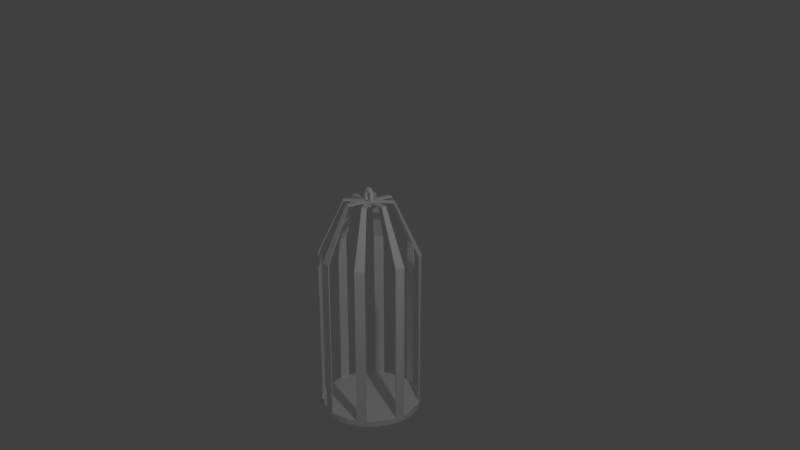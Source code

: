 # Source: bird_cage.blend  (saved by Blender 2.79.0; exported with 4.5.12 LTS)
import bpy
from mathutils import Matrix  # noqa: F401  (used for matrix-valued properties, if any)

bpy.ops.wm.read_factory_settings(use_empty=True)
scene = bpy.context.scene
scene.name = 'Scene'

# ---- collections
col_collection_1 = bpy.data.collections.new('Collection 1'); scene.collection.children.link(col_collection_1)

# ---- materials (node trees are filled in below, after node groups)
mat_material = bpy.data.materials.new('Material')
mat_material.alpha_threshold = 0.0
mat_material.use_transparent_shadow = False
mat_material.diffuse_color = (1.0, 1.0, 1.0, 1.0)
mat_material.roughness = 0.5
mat_material.specular_intensity = 0.0
mat_material.line_color = (0.0, 0.0, 0.0, 1.0)

# ---- material node trees

# ---- world
world_world = bpy.data.worlds.new('World'); scene.world = world_world
world_world.color = (0.05088, 0.05088, 0.05088)
world_world.use_sun_shadow = False
world_world.sun_shadow_jitter_overblur = 0.0
world_world.cycles.sampling_method = 'MANUAL'

# ---- cameras
cam_camera = bpy.data.cameras.new('Camera')
cam_camera.clip_end = 100.0
cam_camera.lens = 35.0
cam_camera.sensor_width = 32.0
cam_camera.sensor_height = 18.0
cam_camera.ortho_scale = 7.314
cam_camera.dof.focus_distance = 0.0
cam_camera.dof.aperture_fstop = 128.0

# ---- lights
light_lamp = bpy.data.lights.new('Lamp', 'POINT')
light_lamp.transmission_factor = 0.0
light_lamp.cutoff_distance = 30.0
light_lamp.energy = 100.0
light_lamp.shadow_buffer_clip_start = 1.001
light_lamp.shadow_soft_size = 0.1
light_lamp.shadow_maximum_resolution = 0.006
light_lamp.use_absolute_resolution = True

# ---- meshes
me_cylinder = bpy.data.meshes.new('Cylinder')
me_cylinder.from_pydata([(0.0, 1.0, -1.0), (0.0, 1.0, 1.0), (0.1951, 0.9808, -1.0), (0.1951, 0.9808, 1.0), (0.3827, 0.9239, -1.0), (0.3827, 0.9239, 1.0), (0.5556, 0.8315, -1.0), (0.5556, 0.8315, 1.0), (0.7071, 0.7071, -1.0), (0.7071, 0.7071, 1.0), (0.8315, 0.5556, -1.0), (0.8315, 0.5556, 1.0), (0.9239, 0.3827, -1.0), (0.9239, 0.3827, 1.0), (0.9808, 0.1951, -1.0), (0.9808, 0.1951, 1.0), (1.0, 7.55e-08, -1.0), (1.0, 7.55e-08, 1.0), (0.9808, -0.1951, -1.0), (0.9808, -0.1951, 1.0), (0.9239, -0.3827, -1.0), (0.9239, -0.3827, 1.0), (0.8315, -0.5556, -1.0), (0.8315, -0.5556, 1.0), (0.7071, -0.7071, -1.0), (0.7071, -0.7071, 1.0), (0.5556, -0.8315, -1.0), (0.5556, -0.8315, 1.0), (0.3827, -0.9239, -1.0), (0.3827, -0.9239, 1.0), (0.1951, -0.9808, -1.0), (0.1951, -0.9808, 1.0), (-3.258e-07, -1.0, -1.0), (-3.258e-07, -1.0, 1.0), (-0.1951, -0.9808, -1.0), (-0.1951, -0.9808, 1.0), (-0.3827, -0.9239, -1.0), (-0.3827, -0.9239, 1.0), (-0.5556, -0.8315, -1.0), (-0.5556, -0.8315, 1.0), (-0.7071, -0.7071, -1.0), (-0.7071, -0.7071, 1.0), (-0.8315, -0.5556, -1.0), (-0.8315, -0.5556, 1.0), (-0.9239, -0.3827, -1.0), (-0.9239, -0.3827, 1.0), (-0.9808, -0.1951, -1.0), (-0.9808, -0.1951, 1.0), (-1.0, 9.656e-07, -1.0), (-1.0, 9.656e-07, 1.0), (-0.9808, 0.1951, -1.0), (-0.9808, 0.1951, 1.0), (-0.9239, 0.3827, -1.0), (-0.9239, 0.3827, 1.0), (-0.8315, 0.5556, -1.0), (-0.8315, 0.5556, 1.0), (-0.7071, 0.7071, -1.0), (-0.7071, 0.7071, 1.0), (-0.5556, 0.8315, -1.0), (-0.5556, 0.8315, 1.0), (-0.3827, 0.9239, -1.0), (-0.3827, 0.9239, 1.0), (-0.1951, 0.9808, -1.0), (-0.1951, 0.9808, 1.0), (0.0, 1.0, -1.0), (0.1951, 0.9808, -1.0), (0.1951, 0.9808, 1.0), (0.0, 1.0, 1.0), (0.3827, 0.9239, -1.0), (0.3827, 0.9239, 1.0), (0.5556, 0.8315, -1.0), (0.5556, 0.8315, 1.0), (0.7071, 0.7071, -1.0), (0.7071, 0.7071, 1.0), (0.8315, 0.5556, -1.0), (0.8315, 0.5556, 1.0), (0.9239, 0.3827, -1.0), (0.9239, 0.3827, 1.0), (0.9808, 0.1951, -1.0), (0.9808, 0.1951, 1.0), (1.0, 7.55e-08, -1.0), (1.0, 7.55e-08, 1.0), (0.9808, -0.1951, -1.0), (0.9808, -0.1951, 1.0), (0.9239, -0.3827, -1.0), (0.9239, -0.3827, 1.0), (0.8315, -0.5556, -1.0), (0.8315, -0.5556, 1.0), (0.7071, -0.7071, -1.0), (0.7071, -0.7071, 1.0), (0.5556, -0.8315, -1.0), (0.5556, -0.8315, 1.0), (0.3827, -0.9239, -1.0), (0.3827, -0.9239, 1.0), (0.1951, -0.9808, -1.0), (0.1951, -0.9808, 1.0), (-3.258e-07, -1.0, -1.0), (-3.258e-07, -1.0, 1.0), (-0.1951, -0.9808, -1.0), (-0.1951, -0.9808, 1.0), (-0.3827, -0.9239, -1.0), (-0.3827, -0.9239, 1.0), (-0.5556, -0.8315, -1.0), (-0.5556, -0.8315, 1.0), (-0.7071, -0.7071, -1.0), (-0.7071, -0.7071, 1.0), (-0.8315, -0.5556, -1.0), (-0.8315, -0.5556, 1.0), (-0.9239, -0.3827, -1.0), (-0.9239, -0.3827, 1.0), (-0.9808, -0.1951, -1.0), (-0.9808, -0.1951, 1.0), (-1.0, 9.656e-07, -1.0), (-1.0, 9.656e-07, 1.0), (-0.9808, 0.1951, -1.0), (-0.9808, 0.1951, 1.0), (-0.9239, 0.3827, -1.0), (-0.9239, 0.3827, 1.0), (-0.8315, 0.5556, -1.0), (-0.8315, 0.5556, 1.0), (-0.7071, 0.7071, -1.0), (-0.7071, 0.7071, 1.0), (-0.5556, 0.8315, -1.0), (-0.5556, 0.8315, 1.0), (-0.3827, 0.9239, -1.0), (-0.3827, 0.9239, 1.0), (-0.1951, 0.9808, -1.0), (-0.1951, 0.9808, 1.0), (-1.106e-09, 1.021, -1.021), (0.1991, 1.001, -1.021), (0.1991, 1.001, 1.021), (-1.106e-09, 1.021, 1.021), (0.3906, 0.943, -1.021), (0.3906, 0.943, 1.021), (0.567, 0.8486, -1.021), (0.567, 0.8486, 1.021), (0.7217, 0.7217, -1.021), (0.7217, 0.7217, 1.021), (0.8486, 0.567, -1.021), (0.8486, 0.567, 1.021), (0.943, 0.3906, -1.021), (0.943, 0.3906, 1.021), (1.001, 0.1991, -1.021), (1.001, 0.1991, 1.021), (1.021, 7.048e-08, -1.021), (1.021, 7.048e-08, 1.021), (1.001, -0.1991, -1.021), (1.001, -0.1991, 1.021), (0.943, -0.3906, -1.021), (0.943, -0.3906, 1.021), (0.8486, -0.567, -1.021), (0.8486, -0.567, 1.021), (0.7217, -0.7217, -1.021), (0.7217, -0.7217, 1.021), (0.567, -0.8486, -1.021), (0.567, -0.8486, 1.021), (0.3906, -0.943, -1.021), (0.3906, -0.943, 1.021), (0.1991, -1.001, -1.021), (0.1991, -1.001, 1.021), (-3.337e-07, -1.021, -1.021), (-3.337e-07, -1.021, 1.021), (-0.1991, -1.001, -1.021), (-0.1991, -1.001, 1.021), (-0.3906, -0.943, -1.021), (-0.3906, -0.943, 1.021), (-0.567, -0.8486, -1.021), (-0.567, -0.8486, 1.021), (-0.7217, -0.7217, -1.021), (-0.7217, -0.7217, 1.021), (-0.8486, -0.567, -1.021), (-0.8486, -0.567, 1.021), (-0.943, -0.3906, -1.021), (-0.943, -0.3906, 1.021), (-1.001, -0.1991, -1.021), (-1.001, -0.1991, 1.021), (-1.021, 9.79e-07, -1.021), (-1.021, 9.79e-07, 1.021), (-1.001, 0.1991, -1.021), (-1.001, 0.1991, 1.021), (-0.943, 0.3906, -1.021), (-0.943, 0.3906, 1.021), (-0.8486, 0.567, -1.021), (-0.8486, 0.567, 1.021), (-0.7217, 0.7217, -1.021), (-0.7217, 0.7217, 1.021), (-0.567, 0.8486, -1.021), (-0.567, 0.8486, 1.021), (-0.3906, 0.943, -1.021), (-0.3906, 0.943, 1.021), (-0.1991, 1.001, -1.021), (-0.1991, 1.001, 1.021), (0.0, 1.0, -1.0), (0.1951, 0.9808, -1.0), (-0.7217, 0.7217, -1.021), (-0.7071, 0.7071, -1.0), (-0.567, -0.8486, -1.021), (-0.5556, -0.8315, -1.0), (0.3827, 0.9239, -1.0), (0.5556, 0.8315, -1.0), (0.943, -0.3906, -1.021), (0.9239, -0.3827, -1.0), (0.7071, 0.7071, -1.0), (0.8315, 0.5556, -1.0), (0.9239, 0.3827, -1.0), (0.9808, 0.1951, -1.0), (-0.8486, 0.567, -1.021), (-0.8315, 0.5556, -1.0), (1.0, 7.55e-08, -1.0), (0.9808, -0.1951, -1.0), (0.1991, 1.001, -1.021), (-1.106e-09, 1.021, -1.021), (0.8315, -0.5556, -1.0), (-0.3906, -0.943, -1.021), (-0.3827, -0.9239, -1.0), (0.7071, -0.7071, -1.0), (0.5556, -0.8315, -1.0), (1.001, -0.1991, -1.021), (0.3827, -0.9239, -1.0), (0.1951, -0.9808, -1.0), (-0.943, 0.3906, -1.021), (-0.9239, 0.3827, -1.0), (-3.258e-07, -1.0, -1.0), (-0.1951, -0.9808, -1.0), (-0.1991, -1.001, -1.021), (1.021, 7.048e-08, -1.021), (-0.7071, -0.7071, -1.0), (-0.8315, -0.5556, -1.0), (-0.9239, -0.3827, -1.0), (-0.9808, -0.1951, -1.0), (-1.001, 0.1991, -1.021), (-0.9808, 0.1951, -1.0), (-1.0, 9.656e-07, -1.0), (-1.021, 9.79e-07, -1.021), (-3.337e-07, -1.021, -1.021), (-0.5556, 0.8315, -1.0), (0.1991, -1.001, -1.021), (1.001, 0.1991, -1.021), (-0.3827, 0.9239, -1.0), (-0.1951, 0.9808, -1.0), (0.943, 0.3906, -1.021), (0.3906, 0.943, -1.021), (0.567, 0.8486, -1.021), (0.7217, 0.7217, -1.021), (0.8486, 0.567, -1.021), (0.8486, -0.567, -1.021), (0.7217, -0.7217, -1.021), (0.567, -0.8486, -1.021), (0.3906, -0.943, -1.021), (-0.7217, -0.7217, -1.021), (-0.8486, -0.567, -1.021), (-0.943, -0.3906, -1.021), (-1.001, -0.1991, -1.021), (-0.567, 0.8486, -1.021), (-0.3906, 0.943, -1.021), (-0.1991, 1.001, -1.021), (-0.567, -0.8486, -1.021), (-0.5556, -0.8315, -1.0), (0.3827, 0.9239, -1.0), (0.5556, 0.8315, -1.0), (0.943, -0.3906, -1.021), (0.9239, -0.3827, -1.0), (0.9239, 0.3827, -1.0), (0.9808, 0.1951, -1.0), (-0.8486, 0.567, -1.021), (-0.8315, 0.5556, -1.0), (0.8315, -0.5556, -1.0), (-0.3906, -0.943, -1.021), (-0.3827, -0.9239, -1.0), (0.3827, -0.9239, -1.0), (0.1951, -0.9808, -1.0), (-0.943, 0.3906, -1.021), (-0.9239, 0.3827, -1.0), (-0.9239, -0.3827, -1.0), (-0.9808, -0.1951, -1.0), (0.1991, -1.001, -1.021), (1.001, 0.1991, -1.021), (-0.3827, 0.9239, -1.0), (-0.1951, 0.9808, -1.0), (0.943, 0.3906, -1.021), (0.3906, 0.943, -1.021), (0.567, 0.8486, -1.021), (0.8486, -0.567, -1.021), (0.3906, -0.943, -1.021), (-0.943, -0.3906, -1.021), (-1.001, -0.1991, -1.021), (-0.3906, 0.943, -1.021), (-0.1991, 1.001, -1.021), (-0.283, -0.4236, -78.51), (-0.2773, -0.415, -78.5), (0.191, 0.4611, -78.5), (0.2773, 0.415, -78.5), (0.4707, -0.195, -78.51), (0.4611, -0.191, -78.5), (0.4611, 0.191, -78.5), (0.4895, 0.09738, -78.5), (-0.4236, 0.283, -78.51), (-0.415, 0.2773, -78.5), (0.415, -0.2773, -78.5), (-0.195, -0.4707, -78.51), (-0.191, -0.4611, -78.5), (0.191, -0.4611, -78.5), (0.09738, -0.4895, -78.5), (-0.4707, 0.195, -78.51), (-0.4611, 0.191, -78.5), (-0.4611, -0.191, -78.5), (-0.4895, -0.09738, -78.5), (0.09939, -0.4997, -78.51), (0.4997, 0.09939, -78.51), (-0.191, 0.4611, -78.5), (-0.09738, 0.4895, -78.5), (0.4707, 0.195, -78.51), (0.195, 0.4707, -78.51), (0.283, 0.4236, -78.51), (0.4236, -0.283, -78.51), (0.195, -0.4707, -78.51), (-0.4707, -0.195, -78.51), (-0.4997, -0.09939, -78.51), (-0.195, 0.4707, -78.51), (-0.09939, 0.4997, -78.51), (-0.5613, -0.8401, -1.01), (0.4691, 0.8777, -1.0), (0.9334, -0.3866, -1.01), (0.9523, 0.2889, -1.0), (-0.8401, 0.5613, -1.01), (0.8777, -0.4691, -1.0), (-0.3866, -0.9334, -1.01), (0.2889, -0.9523, -1.0), (-0.9334, 0.3866, -1.01), (-0.4691, -0.8777, -1.0), (-0.9523, -0.2889, -1.0), (-0.8777, 0.4691, -1.0), (0.1971, -0.9909, -1.01), (0.9909, 0.1971, -1.01), (-0.2889, 0.9523, -1.0), (0.9334, 0.3866, -1.01), (0.4788, 0.8958, -1.021), (0.972, 0.2949, -1.021), (0.8958, -0.4788, -1.021), (0.2949, -0.972, -1.021), (-0.4788, -0.8958, -1.021), (-0.972, -0.2949, -1.021), (-0.8958, 0.4788, -1.021), (-0.2949, 0.972, -1.021), (0.3866, 0.9334, -1.01), (0.8401, -0.5613, -1.01), (-0.7144, -0.7144, -1.01), (0.5613, 0.8401, -1.01), (-0.3866, 0.9334, -1.01), (-0.9334, -0.3866, -1.01), (-0.1971, 0.9909, -1.01), (0.3866, -0.9334, -1.01), (-0.9909, -0.1971, -1.01), (-0.2802, -0.4193, -78.51), (0.2342, 0.4381, -78.5), (0.4659, -0.193, -78.51), (0.4753, 0.1442, -78.5), (-0.4193, 0.2802, -78.51), (0.4381, -0.2342, -78.5), (-0.193, -0.4659, -78.51), (0.1442, -0.4753, -78.5), (-0.4659, 0.193, -78.51), (-0.2342, -0.4381, -78.5), (-0.4753, -0.1442, -78.5), (-0.4381, 0.2342, -78.5), (0.09838, -0.4946, -78.51), (0.4946, 0.09838, -78.51), (-0.1442, 0.4753, -78.5), (0.4659, 0.193, -78.51), (0.239, 0.4471, -78.51), (0.4852, 0.1472, -78.51), (0.4471, -0.239, -78.51), (0.1472, -0.4852, -78.51), (-0.239, -0.4471, -78.51), (-0.4852, -0.1472, -78.51), (-0.4471, 0.239, -78.51), (-0.1472, 0.4852, -78.51), (0.193, 0.4659, -78.51), (0.4193, -0.2802, -78.51), (0.2802, 0.4193, -78.51), (-0.193, 0.4659, -78.51), (-0.4659, -0.193, -78.51), (-0.09838, 0.4946, -78.51), (0.193, -0.4659, -78.51), (-0.4946, -0.09838, -78.51), (-1.001, -0.1991, -39.77), (-0.943, -0.3906, -39.77), (-0.3827, -0.9239, -39.75), (-0.5556, -0.8315, -39.75), (-0.8486, 0.567, -39.77), (-0.943, 0.3906, -39.77), (-0.1991, 1.001, -39.77), (-0.3906, 0.943, -39.77), (-0.9239, -0.3827, -39.75), (-0.9808, -0.1951, -39.75), (0.3906, 0.943, -39.77), (0.3827, 0.9239, -39.75), (0.8315, -0.5556, -39.75), (0.8486, -0.567, -39.77), (-0.9239, 0.3827, -39.75), (-0.8315, 0.5556, -39.75), (0.5556, 0.8315, -39.75), (0.567, 0.8486, -39.77), (-0.567, -0.8486, -39.77), (0.1951, -0.9808, -39.75), (0.1991, -1.001, -39.77), (-0.3827, 0.9239, -39.75), (0.9808, 0.1951, -39.75), (1.001, 0.1991, -39.77), (0.943, -0.3906, -39.77), (0.9239, -0.3827, -39.75), (-0.1951, 0.9808, -39.75), (0.943, 0.3906, -39.77), (0.9239, 0.3827, -39.75), (0.3906, -0.943, -39.77), (0.3827, -0.9239, -39.75), (-0.3906, -0.943, -39.77), (-0.9334, 0.3866, -39.76), (-0.4788, -0.8958, -39.77), (0.2889, -0.9523, -39.75), (0.2949, -0.972, -39.77), (-0.3866, -0.9334, -39.76), (0.8958, -0.4788, -39.77), (0.8777, -0.4691, -39.75), (-0.9909, -0.1971, -39.76), (0.972, 0.2949, -39.77), (0.3866, -0.9334, -39.76), (0.4788, 0.8958, -39.77), (-0.1971, 0.9909, -39.76), (-0.8401, 0.5613, -39.76), (-0.9334, -0.3866, -39.76), (0.9523, 0.2889, -39.75), (0.9334, 0.3866, -39.76), (-0.2889, 0.9523, -39.75), (0.7144, 0.7144, -39.76), (0.9334, -0.3866, -39.76), (0.9909, 0.1971, -39.76), (-0.3866, 0.9334, -39.76), (0.4691, 0.8777, -39.75), (0.1971, -0.9909, -39.76), (-0.5613, -0.8401, -39.76), (0.5613, 0.8401, -39.76), (-0.8777, 0.4691, -39.75), (-0.972, -0.2949, -39.77), (-0.4691, -0.8777, -39.75), (-0.8958, 0.4788, -39.77), (-0.2949, 0.972, -39.77), (-0.9523, -0.2889, -39.75), (0.3866, 0.9334, -39.76), (0.8401, -0.5613, -39.76), (-0.5584, -0.8358, -1.005), (0.5123, 0.8546, -1.0), (0.9287, -0.3847, -1.005), (0.9666, 0.242, -1.0), (-0.8358, 0.5584, -1.005), (0.8546, -0.5123, -1.0), (-0.3847, -0.9287, -1.005), (0.242, -0.9666, -1.0), (-0.9287, 0.3847, -1.005), (-0.5123, -0.8546, -1.0), (-0.9666, -0.242, -1.0), (-0.8546, 0.5123, -1.0), (0.1981, -0.996, -1.015), (0.9859, 0.1961, -1.005), (-0.242, 0.9666, -1.0), (0.9382, 0.3886, -1.015), (0.5229, 0.8722, -1.021), (0.9865, 0.247, -1.021), (0.8722, -0.5229, -1.021), (0.247, -0.9865, -1.021), (-0.5229, -0.8722, -1.021), (-0.9865, -0.247, -1.021), (-0.8722, 0.5229, -1.021), (-0.247, 0.9865, -1.021), (0.3847, 0.9287, -1.005), (0.8358, -0.5584, -1.005), (-0.7108, -0.7108, -1.005), (0.5584, 0.8358, -1.005), (-0.3847, 0.9287, -1.005), (-0.9287, -0.3847, -1.005), (-0.1961, 0.9859, -1.005), (0.3847, -0.9287, -1.005), (-0.9859, -0.1961, -1.005), (-0.2787, -0.4172, -78.5), (0.2557, 0.4265, -78.5), (0.4635, -0.192, -78.5), (0.4824, 0.1208, -78.5), (-0.4172, 0.2787, -78.5), (0.4265, -0.2557, -78.5), (-0.192, -0.4635, -78.5), (0.1208, -0.4824, -78.5), (-0.4635, 0.192, -78.5), (-0.2557, -0.4265, -78.5), (-0.4824, -0.1208, -78.5), (-0.4265, 0.2557, -78.5), (0.09888, -0.4971, -78.51), (0.4921, 0.09788, -78.5), (-0.1208, 0.4824, -78.5), (0.4683, 0.194, -78.51), (0.261, 0.4354, -78.51), (0.4924, 0.1233, -78.51), (0.4354, -0.261, -78.51), (0.1233, -0.4924, -78.51), (-0.261, -0.4354, -78.51), (-0.4924, -0.1233, -78.51), (-0.4354, 0.261, -78.51), (-0.1233, 0.4924, -78.51), (0.192, 0.4635, -78.5), (0.4172, -0.2787, -78.5), (0.2787, 0.4172, -78.5), (-0.192, 0.4635, -78.5), (-0.4635, -0.192, -78.5), (-0.09788, 0.4921, -78.5), (0.192, -0.4635, -78.5), (-0.4921, -0.09788, -78.5), (-1.001, -0.1991, -59.14), (-0.943, -0.3906, -20.39), (-0.3827, -0.9239, -59.12), (-0.5556, -0.8315, -20.37), (-0.8486, 0.567, -59.14), (-0.943, 0.3906, -20.39), (-0.1991, 1.001, -59.14), (-0.3906, 0.943, -20.39), (-0.9239, -0.3827, -59.12), (-0.9808, -0.1951, -20.37), (0.3906, 0.943, -59.14), (0.3827, 0.9239, -20.37), (0.8315, -0.5556, -59.12), (0.8486, -0.567, -20.39), (-0.9239, 0.3827, -59.12), (-0.8315, 0.5556, -20.37), (0.5556, 0.8315, -59.12), (0.567, 0.8486, -20.39), (-0.567, -0.8486, -20.39), (0.1951, -0.9808, -59.12), (0.1991, -1.001, -20.39), (-0.3827, 0.9239, -20.37), (0.9808, 0.1951, -59.12), (1.001, 0.1991, -20.39), (0.943, -0.3906, -59.14), (0.9239, -0.3827, -20.37), (-0.1951, 0.9808, -20.37), (0.943, 0.3906, -59.14), (0.9239, 0.3827, -20.37), (0.3906, -0.943, -59.14), (0.3827, -0.9239, -20.37), (-0.3906, -0.943, -59.14), (-0.5642, -0.8444, -1.015), (0.4259, 0.9008, -1.0), (0.9382, -0.3886, -1.015), (0.9381, 0.3358, -1.0), (-0.8444, 0.5642, -1.015), (0.9008, -0.4259, -1.0), (-0.3886, -0.9382, -1.015), (0.3358, -0.9381, -1.0), (-0.9382, 0.3886, -1.015), (-0.4259, -0.9008, -1.0), (-0.9381, -0.3358, -1.0), (-0.9008, 0.4259, -1.0), (0.1961, -0.9859, -1.005), (0.996, 0.1981, -1.015), (-0.3358, 0.9381, -1.0), (0.9287, 0.3847, -1.005), (0.4347, 0.9194, -1.021), (0.9575, 0.3427, -1.021), (0.9194, -0.4347, -1.021), (0.3427, -0.9575, -1.021), (-0.4347, -0.9194, -1.021), (-0.9575, -0.3427, -1.021), (-0.9194, 0.4347, -1.021), (-0.3427, 0.9575, -1.021), (0.3886, 0.9382, -1.015), (0.8444, -0.5642, -1.015), (-0.7181, -0.7181, -1.015), (0.5642, 0.8444, -1.015), (-0.3886, 0.9382, -1.015), (-0.9382, -0.3886, -1.015), (-0.1981, 0.996, -1.015), (0.3886, -0.9382, -1.015), (-0.996, -0.1981, -1.015), (-0.2816, -0.4214, -78.51), (0.2126, 0.4496, -78.5), (0.4683, -0.194, -78.51), (0.4682, 0.1676, -78.5), (-0.4214, 0.2816, -78.51), (0.4496, -0.2126, -78.5), (-0.194, -0.4683, -78.51), (0.1676, -0.4682, -78.5), (-0.4683, 0.194, -78.51), (-0.2126, -0.4496, -78.5), (-0.4682, -0.1676, -78.5), (-0.4496, 0.2126, -78.5), (0.09788, -0.4921, -78.5), (0.4971, 0.09888, -78.51), (-0.1676, 0.4682, -78.5), (0.4635, 0.192, -78.5), (0.217, 0.4589, -78.51), (0.4779, 0.1711, -78.51), (0.4589, -0.217, -78.51), (0.1711, -0.4779, -78.51), (-0.217, -0.4589, -78.51), (-0.4779, -0.1711, -78.51), (-0.4589, 0.217, -78.51), (-0.1711, 0.4779, -78.51), (0.194, 0.4683, -78.51), (0.4214, -0.2816, -78.51), (0.2816, 0.4214, -78.51), (-0.194, 0.4683, -78.51), (-0.4683, -0.194, -78.51), (-0.09888, 0.4971, -78.51), (0.194, -0.4683, -78.51), (-0.4971, -0.09888, -78.51), (-1.001, -0.1991, -20.39), (-0.943, -0.3906, -59.14), (-0.3827, -0.9239, -20.37), (-0.5556, -0.8315, -59.12), (-0.8486, 0.567, -20.39), (-0.943, 0.3906, -59.14), (-0.1991, 1.001, -20.39), (-0.3906, 0.943, -59.14), (-0.9239, -0.3827, -20.37), (-0.9808, -0.1951, -59.12), (0.3906, 0.943, -20.39), (0.3827, 0.9239, -59.12), (0.8315, -0.5556, -20.37), (0.8486, -0.567, -59.14), (-0.9239, 0.3827, -20.37), (-0.8315, 0.5556, -59.12), (0.5556, 0.8315, -20.37), (0.567, 0.8486, -59.14), (-0.567, -0.8486, -59.14), (0.1951, -0.9808, -20.37), (0.1991, -1.001, -59.14), (-0.3827, 0.9239, -59.12), (0.9808, 0.1951, -20.37), (1.001, 0.1991, -59.14), (0.943, -0.3906, -20.39), (0.9239, -0.3827, -59.12), (-0.1951, 0.9808, -59.12), (0.943, 0.3906, -20.39), (0.9239, 0.3827, -59.12), (0.3906, -0.943, -20.39), (0.3827, -0.9239, -59.12), (-0.3906, -0.943, -20.39), (-0.9334, 0.3866, -59.13), (-0.9334, 0.3866, -20.38), (-0.9287, 0.3847, -39.75), (-0.9382, 0.3886, -39.76), (-0.4788, -0.8958, -59.14), (-0.4788, -0.8958, -20.39), (-0.4347, -0.9194, -39.77), (-0.5229, -0.8722, -39.77), (0.2889, -0.9523, -59.12), (0.2889, -0.9523, -20.37), (0.242, -0.9666, -39.75), (0.3358, -0.9381, -39.75), (0.2949, -0.972, -59.14), (0.2949, -0.972, -20.39), (0.3427, -0.9575, -39.77), (0.247, -0.9865, -39.77), (-0.3866, -0.9334, -59.13), (-0.3866, -0.9334, -20.38), (-0.3847, -0.9287, -39.75), (-0.3886, -0.9382, -39.76), (0.8958, -0.4788, -59.14), (0.8958, -0.4788, -20.39), (0.9194, -0.4347, -39.77), (0.8722, -0.5229, -39.77), (0.8777, -0.4691, -59.12), (0.8777, -0.4691, -20.37), (0.8546, -0.5123, -39.75), (0.9008, -0.4259, -39.75), (-0.9909, -0.1971, -59.13), (-0.9909, -0.1971, -20.38), (-0.996, -0.1981, -39.76), (-0.9859, -0.1961, -39.75), (0.972, 0.2949, -59.14), (0.972, 0.2949, -20.39), (0.9575, 0.3427, -39.77), (0.9865, 0.247, -39.77), (0.3866, -0.9334, -59.13), (0.3866, -0.9334, -20.38), (0.3847, -0.9287, -39.75), (0.3886, -0.9382, -39.76), (0.4788, 0.8958, -59.14), (0.4788, 0.8958, -20.39), (0.4347, 0.9194, -39.77), (0.5229, 0.8722, -39.77), (-0.1971, 0.9909, -59.13), (-0.1971, 0.9909, -20.38), (-0.1981, 0.996, -39.76), (-0.1961, 0.9859, -39.75), (-0.8401, 0.5613, -59.13), (-0.8401, 0.5613, -20.38), (-0.8444, 0.5642, -39.76), (-0.8358, 0.5584, -39.75), (-0.9334, -0.3866, -59.13), (-0.9334, -0.3866, -20.38), (-0.9287, -0.3847, -39.75), (-0.9382, -0.3886, -39.76), (0.9523, 0.2889, -59.12), (0.9523, 0.2889, -20.37), (0.9666, 0.242, -39.75), (0.9381, 0.3358, -39.75), (0.9334, 0.3866, -59.13), (0.9334, 0.3866, -20.38), (0.9287, 0.3847, -39.75), (0.9382, 0.3886, -39.76), (-0.2889, 0.9523, -59.12), (-0.2889, 0.9523, -20.37), (-0.242, 0.9666, -39.75), (-0.3358, 0.9381, -39.75), (0.7108, 0.7108, -39.75), (0.7181, 0.7181, -39.76), (0.9334, -0.3866, -59.13), (0.9334, -0.3866, -20.38), (0.9287, -0.3847, -39.75), (0.9382, -0.3886, -39.76), (0.9909, 0.1971, -59.13), (0.9909, 0.1971, -20.38), (0.996, 0.1981, -39.76), (0.9859, 0.1961, -39.75), (-0.3866, 0.9334, -59.13), (-0.3866, 0.9334, -20.38), (-0.3847, 0.9287, -39.75), (-0.3886, 0.9382, -39.76), (0.4691, 0.8777, -59.12), (0.4691, 0.8777, -20.37), (0.5123, 0.8546, -39.75), (0.4259, 0.9008, -39.75), (0.1971, -0.9909, -59.13), (0.1971, -0.9909, -20.38), (0.1981, -0.996, -39.76), (0.1961, -0.9859, -39.75), (-0.5613, -0.8401, -59.13), (-0.5613, -0.8401, -20.38), (-0.5642, -0.8444, -39.76), (-0.5584, -0.8358, -39.75), (0.5613, 0.8401, -59.13), (0.5613, 0.8401, -20.38), (0.5642, 0.8444, -39.76), (0.5584, 0.8358, -39.75), (-0.8777, 0.4691, -59.12), (-0.8777, 0.4691, -20.37), (-0.8546, 0.5123, -39.75), (-0.9008, 0.4259, -39.75), (-0.972, -0.2949, -59.14), (-0.972, -0.2949, -20.39), (-0.9575, -0.3427, -39.77), (-0.9865, -0.247, -39.77), (-0.4691, -0.8777, -59.12), (-0.4691, -0.8777, -20.37), (-0.5123, -0.8546, -39.75), (-0.4259, -0.9008, -39.75), (-0.8958, 0.4788, -59.14), (-0.8958, 0.4788, -20.39), (-0.9194, 0.4347, -39.77), (-0.8722, 0.5229, -39.77), (-0.2949, 0.972, -59.14), (-0.2949, 0.972, -20.39), (-0.3427, 0.9575, -39.77), (-0.247, 0.9865, -39.77), (-0.9523, -0.2889, -59.12), (-0.9523, -0.2889, -20.37), (-0.9666, -0.242, -39.75), (-0.9381, -0.3358, -39.75), (0.3866, 0.9334, -59.13), (0.3866, 0.9334, -20.38), (0.3847, 0.9287, -39.75), (0.3886, 0.9382, -39.76), (0.8401, -0.5613, -59.13), (0.8401, -0.5613, -20.38), (0.8444, -0.5642, -39.76), (0.8358, -0.5584, -39.75), (0.8358, -0.5584, -20.38), (0.8444, -0.5642, -20.39), (0.8444, -0.5642, -59.14), (0.3886, 0.9382, -20.39), (0.3847, 0.9287, -20.38), (0.3847, 0.9287, -59.13), (-0.9381, -0.3358, -20.37), (-0.9666, -0.242, -20.37), (-0.9666, -0.242, -59.12), (-0.247, 0.9865, -20.39), (-0.3427, 0.9575, -20.39), (-0.3427, 0.9575, -59.14), (-0.8722, 0.5229, -20.39), (-0.9194, 0.4347, -20.39), (-0.9194, 0.4347, -59.14), (-0.4259, -0.9008, -20.37), (-0.5123, -0.8546, -20.37), (-0.5123, -0.8546, -59.12), (-0.9865, -0.247, -20.39), (-0.9575, -0.3427, -20.39), (-0.9575, -0.3427, -59.14), (-0.9008, 0.4259, -20.37), (-0.8546, 0.5123, -20.37), (-0.8546, 0.5123, -59.12), (0.5584, 0.8358, -20.38), (0.5642, 0.8444, -20.39), (0.5642, 0.8444, -59.14), (-0.5584, -0.8358, -20.38), (-0.5642, -0.8444, -20.39), (-0.5642, -0.8444, -59.14), (0.1961, -0.9859, -20.38), (0.1981, -0.996, -20.39), (0.1981, -0.996, -59.14), (0.4259, 0.9008, -20.37), (0.5123, 0.8546, -20.37), (0.5123, 0.8546, -59.12), (-0.3886, 0.9382, -20.39), (-0.3847, 0.9287, -20.38), (-0.3847, 0.9287, -59.13), (0.9859, 0.1961, -20.38), (0.996, 0.1981, -20.39), (0.996, 0.1981, -59.14), (0.9382, -0.3886, -20.39), (0.9287, -0.3847, -20.38), (0.9287, -0.3847, -59.13), (-0.3358, 0.9381, -20.37), (-0.242, 0.9666, -20.37), (-0.242, 0.9666, -59.12), (0.9382, 0.3886, -20.39), (0.9287, 0.3847, -20.38), (0.9287, 0.3847, -59.13), (0.9381, 0.3358, -20.37), (0.9666, 0.242, -20.37), (0.9666, 0.242, -59.12), (-0.9382, -0.3886, -20.39), (-0.9287, -0.3847, -20.38), (-0.9287, -0.3847, -59.13), (-0.8358, 0.5584, -20.38), (-0.8444, 0.5642, -20.39), (-0.8444, 0.5642, -59.14), (-0.1961, 0.9859, -20.38), (-0.1981, 0.996, -20.39), (-0.1981, 0.996, -59.14), (0.5229, 0.8722, -20.39), (0.4347, 0.9194, -20.39), (0.4347, 0.9194, -59.14), (0.3886, -0.9382, -20.39), (0.3847, -0.9287, -20.38), (0.3847, -0.9287, -59.13), (0.9865, 0.247, -20.39), (0.9575, 0.3427, -20.39), (0.9575, 0.3427, -59.14), (-0.9859, -0.1961, -20.38), (-0.996, -0.1981, -20.39), (-0.996, -0.1981, -59.14), (0.9008, -0.4259, -20.37), (0.8546, -0.5123, -20.37), (0.8546, -0.5123, -59.12), (0.8722, -0.5229, -20.39), (0.9194, -0.4347, -20.39), (0.9194, -0.4347, -59.14), (-0.3886, -0.9382, -20.39), (-0.3847, -0.9287, -20.38), (-0.3847, -0.9287, -59.13), (0.247, -0.9865, -20.39), (0.3427, -0.9575, -20.39), (0.3427, -0.9575, -59.14), (0.3358, -0.9381, -20.37), (0.242, -0.9666, -20.37), (0.242, -0.9666, -59.12), (-0.5229, -0.8722, -20.39), (-0.4347, -0.9194, -20.39), (-0.4347, -0.9194, -59.14), (-0.9382, 0.3886, -20.39), (-0.9287, 0.3847, -20.38), (-0.9287, 0.3847, -59.13), (-0.9382, 0.3886, -59.14), (-0.5229, -0.8722, -59.14), (0.3358, -0.9381, -59.12), (0.247, -0.9865, -59.14), (-0.3886, -0.9382, -59.14), (0.8722, -0.5229, -59.14), (0.9008, -0.4259, -59.12), (-0.9859, -0.1961, -59.13), (0.9865, 0.247, -59.14), (0.3886, -0.9382, -59.14), (0.5229, 0.8722, -59.14), (-0.1961, 0.9859, -59.13), (-0.8358, 0.5584, -59.13), (-0.9382, -0.3886, -59.14), (0.9381, 0.3358, -59.12), (0.9382, 0.3886, -59.14), (-0.3358, 0.9381, -59.12), (0.9382, -0.3886, -59.14), (0.9859, 0.1961, -59.13), (-0.3886, 0.9382, -59.14), (0.4259, 0.9008, -59.12), (0.1961, -0.9859, -59.13), (-0.5584, -0.8358, -59.13), (0.5584, 0.8358, -59.13), (-0.9008, 0.4259, -59.12), (-0.9865, -0.247, -59.14), (-0.4259, -0.9008, -59.12), (-0.8722, 0.5229, -59.14), (-0.247, 0.9865, -59.14), (-0.9381, -0.3358, -59.12), (0.3886, 0.9382, -59.14), (0.8358, -0.5584, -59.13), (-0.2787, -0.4172, -79.11), (-0.2773, -0.415, -79.1), (0.2557, 0.4265, -79.1), (0.2773, 0.415, -79.1), (0.4635, -0.192, -79.11), (0.4611, -0.191, -79.1), (0.4824, 0.1208, -79.1), (0.4895, 0.09738, -79.1), (-0.4172, 0.2787, -79.11), (-0.415, 0.2773, -79.1), (0.4265, -0.2557, -79.1), (0.415, -0.2773, -79.1), (-0.192, -0.4635, -79.11), (-0.191, -0.4611, -79.1), (0.1208, -0.4824, -79.1), (0.09738, -0.4895, -79.1), (-0.4635, 0.192, -79.11), (-0.4611, 0.191, -79.1), (-0.2557, -0.4265, -79.1), (-0.4824, -0.1208, -79.1), (-0.4895, -0.09738, -79.1), (-0.4265, 0.2557, -79.1), (0.09888, -0.4971, -79.11), (0.09939, -0.4997, -79.11), (0.4921, 0.09788, -79.11), (-0.1208, 0.4824, -79.1), (-0.09738, 0.4895, -79.1), (0.4683, 0.194, -79.11), (0.4707, 0.195, -79.11), (0.261, 0.4354, -79.11), (0.283, 0.4236, -79.11), (0.4924, 0.1233, -79.11), (0.4997, 0.09939, -79.11), (0.4354, -0.261, -79.11), (0.4236, -0.283, -79.11), (0.1233, -0.4924, -79.11), (-0.261, -0.4354, -79.11), (-0.283, -0.4236, -79.11), (-0.4924, -0.1233, -79.11), (-0.4997, -0.09939, -79.11), (-0.4354, 0.261, -79.11), (-0.4236, 0.283, -79.11), (-0.1233, 0.4924, -79.11), (-0.09939, 0.4997, -79.11), (0.192, 0.4635, -79.11), (0.191, 0.4611, -79.1), (0.4172, -0.2787, -79.11), (0.2787, 0.4172, -79.11), (-0.192, 0.4635, -79.11), (-0.191, 0.4611, -79.1), (-0.4635, -0.192, -79.11), (-0.4611, -0.191, -79.1), (-0.09788, 0.4921, -79.11), (0.192, -0.4635, -79.11), (0.191, -0.4611, -79.1), (-0.4921, -0.09788, -79.11), (-0.2816, -0.4214, -79.11), (-0.2802, -0.4193, -79.11), (0.2126, 0.4496, -79.1), (0.2342, 0.4381, -79.1), (0.4683, -0.194, -79.11), (0.4659, -0.193, -79.11), (0.4682, 0.1676, -79.1), (0.4753, 0.1442, -79.1), (-0.4214, 0.2816, -79.11), (-0.4193, 0.2802, -79.11), (0.4496, -0.2126, -79.1), (0.4381, -0.2342, -79.1), (-0.194, -0.4683, -79.11), (-0.193, -0.4659, -79.11), (0.1676, -0.4682, -79.1), (0.1442, -0.4753, -79.1), (-0.4683, 0.194, -79.11), (-0.4659, 0.193, -79.11), (-0.2126, -0.4496, -79.1), (-0.2342, -0.4381, -79.1), (-0.4682, -0.1676, -79.1), (-0.4753, -0.1442, -79.1), (-0.4496, 0.2126, -79.1), (-0.4381, 0.2342, -79.1), (0.09788, -0.4921, -79.11), (0.09838, -0.4946, -79.11), (0.4971, 0.09888, -79.11), (0.4946, 0.09838, -79.11), (-0.1676, 0.4682, -79.1), (-0.1442, 0.4753, -79.1), (0.4635, 0.192, -79.11), (0.4659, 0.193, -79.11), (0.217, 0.4589, -79.11), (0.239, 0.4471, -79.11), (0.4779, 0.1711, -79.11), (0.4852, 0.1472, -79.11), (0.4589, -0.217, -79.11), (0.4471, -0.239, -79.11), (0.1711, -0.4779, -79.11), (0.1472, -0.4852, -79.11), (-0.217, -0.4589, -79.11), (-0.239, -0.4471, -79.11), (-0.4779, -0.1711, -79.11), (-0.4852, -0.1472, -79.11), (-0.4589, 0.217, -79.11), (-0.4471, 0.239, -79.11), (-0.1711, 0.4779, -79.11), (-0.1472, 0.4852, -79.11), (0.194, 0.4683, -79.11), (0.193, 0.4659, -79.11), (0.4214, -0.2816, -79.11), (0.4193, -0.2802, -79.11), (0.2816, 0.4214, -79.11), (0.2802, 0.4193, -79.11), (-0.194, 0.4683, -79.11), (-0.193, 0.4659, -79.11), (-0.4683, -0.194, -79.11), (-0.4659, -0.193, -79.11), (-0.09888, 0.4971, -79.11), (-0.09838, 0.4946, -79.11), (0.194, -0.4683, -79.11), (0.193, -0.4659, -79.11), (-0.4971, -0.09888, -79.11), (-0.4946, -0.09838, -79.11), (0.4707, -0.195, -79.11), (0.4611, 0.191, -79.1), (-0.195, -0.4707, -79.11), (-0.4707, 0.195, -79.11), (0.195, 0.4707, -79.11), (0.195, -0.4707, -79.11), (-0.4707, -0.195, -79.11), (-0.195, 0.4707, -79.11), (-0.4687, -0.1677, -78.5), (-0.4616, -0.1911, -78.5), (-0.4829, -0.1209, -78.5), (-0.4758, -0.1443, -78.5), (-0.49, -0.0975, -78.5), (-0.4687, -0.1677, -79.1), (-0.4616, -0.1911, -79.1), (-0.4829, -0.1209, -79.1), (-0.4758, -0.1443, -79.1), (-0.49, -0.0975, -79.1), (-0.2146, -0.4533, -78.5), (-0.193, -0.4649, -78.5), (-0.2577, -0.4303, -78.5), (-0.2361, -0.4418, -78.5), (-0.2793, -0.4187, -78.5), (-0.2146, -0.4533, -79.1), (-0.193, -0.4649, -79.1), (-0.2577, -0.4303, -79.1), (-0.2361, -0.4418, -79.1), (-0.2793, -0.4187, -79.1), (-0.4551, 0.2155, -78.5), (-0.4667, 0.194, -78.5), (-0.4321, 0.2587, -78.5), (-0.4436, 0.2371, -78.5), (-0.4205, 0.2803, -78.5), (-0.4551, 0.2155, -79.1), (-0.4667, 0.194, -79.1), (-0.4321, 0.2587, -79.1), (-0.4436, 0.2371, -79.1), (-0.4205, 0.2803, -79.1), (0.1688, -0.4723, -78.5), (0.1922, -0.4652, -78.5), (0.122, -0.4865, -78.5), (0.1454, -0.4794, -78.5), (0.09862, -0.4936, -78.5), (0.1688, -0.4723, -79.1), (0.1922, -0.4652, -79.1), (0.122, -0.4865, -79.1), (0.1454, -0.4794, -79.1), (0.09862, -0.4936, -79.1), (0.0, -0.1192, -77.1), (0.0, -0.1192, -78.69), (0.08427, -0.08427, -77.1), (0.08427, -0.08427, -78.69), (0.1192, -4.455e-07, -77.1), (0.1192, -4.547e-07, -78.69), (0.08427, 0.08427, -77.1), (0.08427, 0.08427, -78.69), (-1.042e-08, 0.1192, -77.1), (-1.042e-08, 0.1192, -78.69), (-0.08427, 0.08427, -77.1), (-0.08427, 0.08427, -78.69), (-0.1192, -4.521e-07, -77.1), (-0.1192, -4.614e-07, -78.69), (-0.08427, -0.08427, -77.1), (-0.08427, -0.08427, -78.69), (0.1107, -0.0639, -80.55), (0.1164, -0.0426, -80.55), (0.1107, -0.0213, -80.55), (0.09508, -0.005708, -80.55), (0.07378, -4.708e-07, -80.55), (0.05248, -0.005708, -80.55), (0.03689, -0.0213, -80.55), (0.03118, -0.0426, -80.55), (0.03689, -0.0639, -80.55), (0.05248, -0.07949, -80.55), (0.07378, -0.0852, -80.55), (0.09508, -0.07949, -80.55), (0.1097, -0.06335, -80.98), (0.1155, -0.04208, -80.96), (0.1099, -0.02084, -80.91), (0.09445, -0.005343, -80.84), (0.07331, 0.0002729, -80.77), (0.05213, -0.005501, -80.71), (0.03658, -0.02112, -80.69), (0.03083, -0.04239, -80.71), (0.03642, -0.06362, -80.77), (0.05185, -0.07913, -80.84), (0.07299, -0.08474, -80.91), (0.09418, -0.07897, -80.96), (0.1069, -0.06172, -81.4), (0.1128, -0.04052, -81.37), (0.1075, -0.01949, -81.26), (0.09257, -0.004256, -81.12), (0.0719, 0.001088, -80.98), (0.05106, -0.004885, -80.87), (0.03563, -0.02057, -80.83), (0.02976, -0.04178, -80.87), (0.03501, -0.06281, -80.98), (0.04997, -0.07804, -81.12), (0.07064, -0.08338, -81.26), (0.09148, -0.07741, -81.37), (0.1022, -0.05903, -81.81), (0.1083, -0.03795, -81.76), (0.1037, -0.01725, -81.6), (0.08947, -0.002465, -81.39), (0.06957, 0.002431, -81.18), (0.0493, -0.003869, -81.03), (0.03408, -0.01968, -80.97), (0.028, -0.04076, -81.03), (0.03268, -0.06147, -81.18), (0.04687, -0.07625, -81.39), (0.06676, -0.08114, -81.6), (0.08703, -0.07484, -81.76), (0.09585, -0.05534, -82.2), (0.1022, -0.03442, -82.13), (0.09832, -0.01417, -81.93), (0.0852, -4.746e-07, -81.65), (0.06637, 0.00428, -81.38), (0.04688, -0.002472, -81.17), (0.03195, -0.01845, -81.1), (0.02558, -0.03936, -81.17), (0.02948, -0.05962, -81.38), (0.0426, -0.07378, -81.65), (0.06143, -0.07806, -81.93), (0.08092, -0.07131, -82.13), (0.0878, -0.05069, -82.56), (0.09453, -0.02998, -82.47), (0.09162, -0.0103, -82.22), (0.07984, 0.003095, -81.89), (0.06235, 0.006602, -81.55), (0.04384, -0.0007165, -81.31), (0.02927, -0.0169, -81.22), (0.02254, -0.03761, -81.31), (0.02546, -0.0573, -81.55), (0.03724, -0.07069, -81.89), (0.05472, -0.07419, -82.22), (0.07323, -0.06688, -82.47), (0.07826, -0.04518, -82.88), (0.08541, -0.02472, -82.78), (0.08366, -0.005704, -82.5), (0.07347, 0.006769, -82.11), (0.05757, 0.009357, -81.72), (0.04023, 0.001367, -81.43), (0.02609, -0.01506, -81.33), (0.01893, -0.03552, -81.43), (0.02068, -0.05454, -81.72), (0.03087, -0.06701, -82.11), (0.04677, -0.0696, -82.5), (0.06411, -0.06161, -82.78), (0.06737, -0.0389, -83.17), (0.07502, -0.01872, -83.05), (0.07459, -0.000467, -82.73), (0.06622, 0.01096, -82.3), (0.05213, 0.0125, -81.86), (0.03612, 0.003742, -81.54), (0.02246, -0.01297, -81.42), (0.01482, -0.03315, -81.54), (0.01524, -0.0514, -81.86), (0.02362, -0.06282, -82.3), (0.0377, -0.06436, -82.73), (0.05372, -0.05561, -83.05), (0.05534, -0.03195, -83.41), (0.06352, -0.01208, -83.28), (0.06456, 0.005324, -82.93), (0.05819, 0.01559, -82.46), (0.04611, 0.01597, -81.98), (0.03157, 0.006369, -81.63), (0.01845, -0.01065, -81.5), (0.01027, -0.03052, -81.63), (0.009223, -0.04792, -81.98), (0.01559, -0.05819, -82.46), (0.02767, -0.05857, -82.93), (0.04222, -0.04897, -83.28), (0.04235, -0.02445, -83.6), (0.05111, -0.004915, -83.46), (0.05374, 0.01157, -83.09), (0.04953, 0.02059, -82.58), (0.03962, 0.01972, -82.08), (0.02666, 0.009202, -81.7), (0.01412, -0.008151, -81.57), (0.00536, -0.02769, -81.7), (0.002731, -0.04418, -82.08), (0.006936, -0.05319, -82.58), (0.01685, -0.05233, -83.09), (0.02981, -0.04181, -83.46), (0.02864, -0.01654, -83.74), (0.03802, 0.002646, -83.6), (0.04232, 0.01817, -83.21), (0.0404, 0.02587, -82.68), (0.03277, 0.02368, -82.14), (0.02148, 0.01219, -81.76), (0.009548, -0.005513, -81.61), (0.0001778, -0.0247, -81.76), (-0.004123, -0.04022, -82.14), (-0.002203, -0.04792, -82.68), (0.005425, -0.04573, -83.21), (0.01672, -0.03425, -83.6), (0.01445, -0.008341, -83.82), (0.02445, 0.01048, -83.68), (0.03048, 0.025, -83.28), (0.03093, 0.03133, -82.73), (0.02567, 0.02778, -82.19), (0.01611, 0.01529, -81.79), (0.004815, -0.002781, -81.64), (-0.005189, -0.0216, -81.79), (-0.01122, -0.03612, -82.19), (-0.01167, -0.04245, -82.73), (-0.006407, -0.0389, -83.28), (0.003151, -0.02641, -83.68), (3.532e-09, -5.033e-07, -83.85), (0.01065, 0.01845, -83.7), (0.01845, 0.03195, -83.3), (0.0213, 0.03689, -82.75), (0.01845, 0.03195, -82.2), (0.01065, 0.01845, -81.8), (1.177e-09, -4.817e-07, -81.65), (-0.01065, -0.01845, -81.8), (-0.01845, -0.03195, -82.2), (-0.0213, -0.03689, -82.75), (-0.01845, -0.03195, -83.3), (-0.01065, -0.01845, -83.7), (-0.01445, 0.00834, -83.82), (-0.003151, 0.02641, -83.68), (0.006407, 0.0389, -83.28), (0.01167, 0.04245, -82.73), (0.01122, 0.03612, -82.19), (0.005189, 0.0216, -81.79), (-0.004815, 0.00278, -81.64), (-0.01611, -0.01529, -81.79), (-0.02567, -0.02778, -82.19), (-0.03093, -0.03133, -82.73), (-0.03048, -0.025, -83.28), (-0.02445, -0.01048, -83.68), (-0.02864, 0.01654, -83.74), (-0.01672, 0.03424, -83.6), (-0.005425, 0.04573, -83.21), (0.002203, 0.04792, -82.68), (0.004123, 0.04022, -82.14), (-0.0001778, 0.0247, -81.76), (-0.009548, 0.005512, -81.61), (-0.02148, -0.01219, -81.76), (-0.03277, -0.02368, -82.14), (-0.0404, -0.02587, -82.68), (-0.04232, -0.01817, -83.21), (-0.03801, -0.002647, -83.6), (-0.04235, 0.02445, -83.6), (-0.02981, 0.04181, -83.46), (-0.01685, 0.05233, -83.09), (-0.006936, 0.05319, -82.58), (-0.002731, 0.04417, -82.08), (-0.00536, 0.02769, -81.7), (-0.01412, 0.00815, -81.57), (-0.02666, -0.009203, -81.7), (-0.03962, -0.01972, -82.08), (-0.04953, -0.02059, -82.58), (-0.05374, -0.01157, -83.09), (-0.05111, 0.004914, -83.46), (-0.05534, 0.03195, -83.41), (-0.04222, 0.04897, -83.28), (-0.02767, 0.05857, -82.93), (-0.01559, 0.05819, -82.46), (-0.009223, 0.04792, -81.98), (-0.01027, 0.03052, -81.63), (-0.01845, 0.01065, -81.5), (-0.03157, -0.00637, -81.63), (-0.04611, -0.01597, -81.98), (-0.05819, -0.01559, -82.46), (-0.06456, -0.005325, -82.93), (-0.06352, 0.01208, -83.28), (-0.06737, 0.0389, -83.17), (-0.05372, 0.05561, -83.05), (-0.0377, 0.06436, -82.73), (-0.02362, 0.06282, -82.3), (-0.01524, 0.0514, -81.86), (-0.01482, 0.03315, -81.54), (-0.02246, 0.01297, -81.42), (-0.03612, -0.003743, -81.54), (-0.05213, -0.0125, -81.86), (-0.06622, -0.01096, -82.3), (-0.07459, 0.000466, -82.73), (-0.07502, 0.01872, -83.05), (-0.07826, 0.04518, -82.88), (-0.06411, 0.06161, -82.78), (-0.04677, 0.0696, -82.5), (-0.03087, 0.06701, -82.11), (-0.02068, 0.05454, -81.72), (-0.01893, 0.03552, -81.43), (-0.02609, 0.01506, -81.33), (-0.04023, -0.001368, -81.43), (-0.05757, -0.009358, -81.72), (-0.07347, -0.00677, -82.11), (-0.08366, 0.005703, -82.5), (-0.08541, 0.02472, -82.78), (-0.0878, 0.05069, -82.56), (-0.07323, 0.06687, -82.47), (-0.05472, 0.07419, -82.22), (-0.03724, 0.07069, -81.89), (-0.02546, 0.0573, -81.55), (-0.02254, 0.03761, -81.31), (-0.02927, 0.0169, -81.22), (-0.04384, 0.0007155, -81.31), (-0.06235, -0.006603, -81.55), (-0.07984, -0.003096, -81.89), (-0.09162, 0.0103, -82.22), (-0.09453, 0.02998, -82.47), (-0.09585, 0.05534, -82.2), (-0.08092, 0.07131, -82.13), (-0.06143, 0.07806, -81.93), (-0.0426, 0.07378, -81.65), (-0.02948, 0.05962, -81.38), (-0.02558, 0.03936, -81.17), (-0.03195, 0.01845, -81.1), (-0.04688, 0.002471, -81.17), (-0.06637, -0.004281, -81.38), (-0.0852, -4.857e-07, -81.65), (-0.09832, 0.01416, -81.93), (-0.1022, 0.03442, -82.13), (-0.1022, 0.05903, -81.81), (-0.08703, 0.07484, -81.76), (-0.06676, 0.08114, -81.6), (-0.04687, 0.07625, -81.39), (-0.03268, 0.06147, -81.18), (-0.028, 0.04076, -81.03), (-0.03408, 0.01968, -80.97), (-0.0493, 0.003868, -81.03), (-0.06957, -0.002432, -81.18), (-0.08947, 0.002464, -81.39), (-0.1037, 0.01725, -81.6), (-0.1083, 0.03795, -81.76), (-0.1069, 0.06172, -81.4), (-0.09148, 0.07741, -81.37), (-0.07064, 0.08338, -81.26), (-0.04997, 0.07804, -81.12), (-0.03501, 0.06281, -80.98), (-0.02976, 0.04178, -80.87), (-0.03563, 0.02057, -80.83), (-0.05106, 0.004884, -80.87), (-0.0719, -0.001089, -80.98), (-0.09257, 0.004255, -81.12), (-0.1075, 0.01948, -81.26), (-0.1128, 0.04052, -81.37), (-0.1097, 0.06335, -80.98), (-0.09418, 0.07897, -80.96), (-0.07299, 0.08474, -80.91), (-0.05185, 0.07913, -80.84), (-0.03642, 0.06362, -80.77), (-0.03083, 0.04239, -80.71), (-0.03658, 0.02112, -80.69), (-0.05213, 0.0055, -80.71), (-0.07331, -0.0002738, -80.77), (-0.09445, 0.005342, -80.84), (-0.1099, 0.02084, -80.91), (-0.1155, 0.04208, -80.96), (-0.1107, 0.0639, -80.55), (-0.09508, 0.07949, -80.55), (-0.07378, 0.0852, -80.55), (-0.05248, 0.07949, -80.55), (-0.03689, 0.0639, -80.55), (-0.03118, 0.0426, -80.55), (-0.03689, 0.0213, -80.55), (-0.05248, 0.005707, -80.55), (-0.07378, -4.708e-07, -80.55), (-0.09508, 0.005707, -80.55), (-0.1107, 0.0213, -80.55), (-0.1164, 0.0426, -80.55), (-0.1097, 0.06335, -80.12), (-0.09418, 0.07897, -80.14), (-0.07299, 0.08474, -80.19), (-0.05185, 0.07913, -80.26), (-0.03642, 0.06362, -80.33), (-0.03083, 0.04239, -80.39), (-0.03658, 0.02112, -80.41), (-0.05213, 0.0055, -80.39), (-0.07331, -0.0002738, -80.33), (-0.09445, 0.005342, -80.26), (-0.1099, 0.02084, -80.19), (-0.1155, 0.04208, -80.14), (-0.1069, 0.06172, -79.7), (-0.09148, 0.07741, -79.73), (-0.07064, 0.08338, -79.84), (-0.04997, 0.07804, -79.98), (-0.03501, 0.06281, -80.12), (-0.02976, 0.04178, -80.23), (-0.03563, 0.02057, -80.27), (-0.05106, 0.004884, -80.23), (-0.0719, -0.001089, -80.12), (-0.09257, 0.004255, -79.98), (-0.1075, 0.01948, -79.84), (-0.1128, 0.04052, -79.73), (-0.1022, 0.05903, -79.29), (-0.08703, 0.07484, -79.34), (-0.06676, 0.08114, -79.5), (-0.04687, 0.07625, -79.71), (-0.03268, 0.06147, -79.92), (-0.028, 0.04076, -80.07), (-0.03408, 0.01968, -80.13), (-0.0493, 0.003868, -80.07), (-0.06957, -0.002432, -79.92), (-0.08947, 0.002464, -79.71), (-0.1037, 0.01725, -79.5), (-0.1083, 0.03795, -79.34), (-0.09585, 0.05534, -78.9), (-0.08092, 0.07131, -78.97), (-0.06143, 0.07806, -79.17), (-0.0426, 0.07378, -79.45), (-0.02948, 0.05962, -79.72), (-0.02558, 0.03936, -79.93), (-0.03195, 0.01845, -80.0), (-0.04688, 0.002471, -79.93), (-0.06637, -0.004281, -79.72), (-0.0852, -4.597e-07, -79.45), (-0.09832, 0.01416, -79.17), (-0.1022, 0.03442, -78.97), (-0.0878, 0.05069, -78.54), (-0.07323, 0.06687, -78.63), (-0.05472, 0.07419, -78.88), (-0.03724, 0.07069, -79.21), (-0.02546, 0.0573, -79.55), (-0.02254, 0.03761, -79.79), (-0.02927, 0.0169, -79.88), (-0.04384, 0.0007156, -79.79), (-0.06235, -0.006603, -79.55), (-0.07984, -0.003096, -79.21), (-0.09162, 0.0103, -78.88), (-0.09453, 0.02998, -78.63), (-0.07826, 0.04518, -78.22), (-0.06411, 0.06161, -78.32), (-0.04677, 0.0696, -78.6), (-0.03087, 0.06701, -78.99), (-0.02068, 0.05454, -79.38), (-0.01893, 0.03552, -79.67), (-0.02609, 0.01506, -79.77), (-0.04023, -0.001368, -79.67), (-0.05757, -0.009358, -79.38), (-0.07347, -0.00677, -78.99), (-0.08366, 0.005703, -78.6), (-0.08541, 0.02472, -78.32), (-0.06737, 0.0389, -77.93), (-0.05372, 0.05561, -78.05), (-0.0377, 0.06436, -78.37), (-0.02362, 0.06282, -78.8), (-0.01524, 0.0514, -79.24), (-0.01482, 0.03315, -79.56), (-0.02246, 0.01297, -79.68), (-0.03612, -0.003743, -79.56), (-0.05213, -0.0125, -79.24), (-0.06622, -0.01096, -78.8), (-0.07459, 0.0004661, -78.37), (-0.07502, 0.01872, -78.05), (-0.05534, 0.03195, -77.69), (-0.04222, 0.04897, -77.82), (-0.02767, 0.05857, -78.17), (-0.01559, 0.05819, -78.64), (-0.009223, 0.04792, -79.12), (-0.01027, 0.03052, -79.47), (-0.01845, 0.01065, -79.6), (-0.03157, -0.00637, -79.47), (-0.04611, -0.01597, -79.12), (-0.05819, -0.01559, -78.64), (-0.06456, -0.005325, -78.17), (-0.06352, 0.01208, -77.82), (-0.04235, 0.02445, -77.5), (-0.02981, 0.04181, -77.64), (-0.01685, 0.05233, -78.01), (-0.006936, 0.05319, -78.52), (-0.002731, 0.04417, -79.03), (-0.00536, 0.02769, -79.4), (-0.01412, 0.00815, -79.53), (-0.02666, -0.009203, -79.4), (-0.03962, -0.01972, -79.03), (-0.04953, -0.02059, -78.52), (-0.05374, -0.01157, -78.01), (-0.05111, 0.004914, -77.64), (-0.02864, 0.01654, -77.36), (-0.01672, 0.03424, -77.5), (-0.005425, 0.04573, -77.89), (0.002203, 0.04792, -78.42), (0.004123, 0.04022, -78.96), (-0.0001778, 0.0247, -79.34), (-0.009548, 0.005512, -79.49), (-0.02148, -0.01219, -79.34), (-0.03277, -0.02368, -78.96), (-0.0404, -0.02587, -78.42), (-0.04232, -0.01817, -77.89), (-0.03802, -0.002647, -77.5), (-0.01445, 0.00834, -77.28), (-0.003151, 0.02641, -77.42), (0.006407, 0.0389, -77.82), (0.01167, 0.04245, -78.37), (0.01122, 0.03612, -78.91), (0.005189, 0.0216, -79.31), (-0.004815, 0.00278, -79.46), (-0.01611, -0.01529, -79.31), (-0.02567, -0.02778, -78.91), (-0.03093, -0.03133, -78.37), (-0.03048, -0.025, -77.82), (-0.02445, -0.01048, -77.42), (1.318e-08, -4.48e-07, -77.25), (0.01065, 0.01845, -77.4), (0.01845, 0.03195, -77.8), (0.0213, 0.03689, -78.35), (0.01845, 0.03195, -78.9), (0.01065, 0.01845, -79.3), (4.393e-09, -4.632e-07, -79.45), (-0.01065, -0.01845, -79.3), (-0.01845, -0.03195, -78.9), (-0.0213, -0.03689, -78.35), (-0.01845, -0.03195, -77.8), (-0.01065, -0.01845, -77.4), (0.01445, -0.008341, -77.28), (0.02445, 0.01048, -77.42), (0.03048, 0.025, -77.82), (0.03093, 0.03133, -78.37), (0.02567, 0.02778, -78.91), (0.01611, 0.01529, -79.31), (0.004815, -0.002781, -79.46), (-0.005189, -0.0216, -79.31), (-0.01122, -0.03612, -78.91), (-0.01167, -0.04245, -78.37), (-0.006407, -0.0389, -77.82), (0.003151, -0.02641, -77.42), (0.02864, -0.01654, -77.36), (0.03801, 0.002646, -77.5), (0.04232, 0.01817, -77.89), (0.0404, 0.02587, -78.42), (0.03277, 0.02368, -78.96), (0.02148, 0.01219, -79.34), (0.009548, -0.005513, -79.49), (0.0001778, -0.0247, -79.34), (-0.004123, -0.04022, -78.96), (-0.002203, -0.04792, -78.42), (0.005425, -0.04573, -77.89), (0.01672, -0.03425, -77.5), (0.04235, -0.02445, -77.5), (0.05111, -0.004915, -77.64), (0.05374, 0.01157, -78.01), (0.04953, 0.02059, -78.52), (0.03962, 0.01972, -79.03), (0.02666, 0.009202, -79.4), (0.01412, -0.008151, -79.53), (0.00536, -0.02769, -79.4), (0.002731, -0.04418, -79.03), (0.006936, -0.05319, -78.52), (0.01685, -0.05233, -78.01), (0.02981, -0.04181, -77.64), (0.05534, -0.03195, -77.69), (0.06352, -0.01208, -77.82), (0.06456, 0.005324, -78.17), (0.05819, 0.01559, -78.64), (0.04611, 0.01597, -79.12), (0.03157, 0.006369, -79.47), (0.01845, -0.01065, -79.6), (0.01027, -0.03052, -79.47), (0.009223, -0.04792, -79.12), (0.01559, -0.05819, -78.64), (0.02767, -0.05857, -78.17), (0.04222, -0.04897, -77.82), (0.06737, -0.0389, -77.93), (0.07501, -0.01872, -78.05), (0.07459, -0.000467, -78.37), (0.06622, 0.01096, -78.8), (0.05213, 0.0125, -79.24), (0.03612, 0.003742, -79.56), (0.02246, -0.01297, -79.68), (0.01482, -0.03315, -79.56), (0.01524, -0.0514, -79.24), (0.02362, -0.06282, -78.8), (0.0377, -0.06436, -78.37), (0.05372, -0.05561, -78.05), (0.07826, -0.04518, -78.22), (0.08541, -0.02472, -78.32), (0.08366, -0.005704, -78.6), (0.07347, 0.006769, -78.99), (0.05757, 0.009357, -79.38), (0.04023, 0.001367, -79.67), (0.02609, -0.01506, -79.77), (0.01893, -0.03552, -79.67), (0.02068, -0.05454, -79.38), (0.03087, -0.06701, -78.99), (0.04677, -0.0696, -78.6), (0.06411, -0.06161, -78.32), (0.0878, -0.05069, -78.54), (0.09453, -0.02998, -78.63), (0.09162, -0.0103, -78.88), (0.07984, 0.003095, -79.21), (0.06235, 0.006602, -79.55), (0.04384, -0.0007165, -79.79), (0.02927, -0.0169, -79.88), (0.02254, -0.03761, -79.79), (0.02546, -0.0573, -79.55), (0.03724, -0.07069, -79.21), (0.05472, -0.07419, -78.88), (0.07323, -0.06688, -78.63), (0.09585, -0.05534, -78.9), (0.1022, -0.03442, -78.97), (0.09832, -0.01417, -79.17), (0.0852, -4.597e-07, -79.45), (0.06637, 0.00428, -79.72), (0.04688, -0.002472, -79.93), (0.03195, -0.01845, -80.0), (0.02558, -0.03936, -79.93), (0.02948, -0.05962, -79.72), (0.0426, -0.07378, -79.45), (0.06143, -0.07806, -79.17), (0.08092, -0.07131, -78.97), (0.1022, -0.05903, -79.29), (0.1083, -0.03795, -79.34), (0.1037, -0.01725, -79.5), (0.08947, -0.002465, -79.71), (0.06957, 0.002432, -79.92), (0.0493, -0.003869, -80.07), (0.03408, -0.01968, -80.13), (0.028, -0.04076, -80.07), (0.03268, -0.06147, -79.92), (0.04687, -0.07625, -79.71), (0.06676, -0.08114, -79.5), (0.08703, -0.07484, -79.34), (0.1069, -0.06172, -79.7), (0.1128, -0.04052, -79.73), (0.1075, -0.01949, -79.84), (0.09257, -0.004256, -79.98), (0.0719, 0.001088, -80.12), (0.05106, -0.004885, -80.23), (0.03563, -0.02057, -80.27), (0.02976, -0.04178, -80.23), (0.03501, -0.06281, -80.12), (0.04997, -0.07804, -79.98), (0.07064, -0.08338, -79.84), (0.09148, -0.07741, -79.73), (0.1097, -0.06335, -80.12), (0.1155, -0.04208, -80.14), (0.1099, -0.02084, -80.19), (0.09445, -0.005343, -80.26), (0.07331, 0.0002729, -80.33), (0.05213, -0.005501, -80.39), (0.03658, -0.02112, -80.41), (0.03083, -0.04239, -80.39), (0.03642, -0.06362, -80.33), (0.05185, -0.07913, -80.26), (0.07299, -0.08474, -80.19), (0.09418, -0.07897, -80.14)], [(573, 346), (713, 434), (346, 476), (434, 712)], [(0, 2, 3, 1), (2, 4, 5, 3), (4, 6, 7, 5), (6, 8, 9, 7), (8, 10, 11, 9), (10, 12, 13, 11), (12, 14, 15, 13), (14, 16, 17, 15), (16, 18, 19, 17), (18, 20, 21, 19), (20, 22, 23, 21), (22, 24, 25, 23), (24, 26, 27, 25), (26, 28, 29, 27), (28, 30, 31, 29), (30, 32, 33, 31), (32, 34, 35, 33), (34, 36, 37, 35), (36, 38, 39, 37), (38, 40, 41, 39), (40, 42, 43, 41), (42, 44, 45, 43), (44, 46, 47, 45), (46, 48, 49, 47), (48, 50, 51, 49), (50, 52, 53, 51), (52, 54, 55, 53), (54, 56, 57, 55), (56, 58, 59, 57), (58, 60, 61, 59), (3, 5, 7, 9, 11, 13, 15, 17, 19, 21, 23, 25, 27, 29, 31, 33, 35, 37, 39, 41, 43, 45, 47, 49, 51, 53, 55, 57, 59, 61, 63, 1), (60, 62, 63, 61), (62, 0, 1, 63), (0, 62, 60, 58, 56, 54, 52, 50, 48, 46, 44, 42, 40, 38, 36, 34, 32, 30, 28, 26, 24, 22, 20, 18, 16, 14, 12, 10, 8, 6, 4, 2), (122, 120, 195, 235), (85, 87, 151, 149), (104, 102, 166, 168), (66, 69, 133, 130), (166, 102, 197, 196), (119, 121, 185, 183), (68, 65, 129, 132), (101, 103, 167, 165), (120, 118, 182, 184), (83, 85, 149, 147), (172, 174, 252, 251), (84, 82, 146, 148), (117, 119, 183, 181), (67, 66, 130, 131), (99, 101, 165, 163), (96, 160, 234, 222), (190, 126, 239, 255), (81, 83, 147, 145), (100, 98, 162, 164), (86, 84, 201, 212), (115, 117, 181, 179), (97, 99, 163, 161), (116, 114, 178, 180), (79, 81, 145, 143), (80, 144, 225, 208), (80, 78, 142, 144), (113, 115, 179, 177), (95, 97, 161, 159), (136, 138, 244, 243), (77, 79, 143, 141), (96, 94, 158, 160), (64, 128, 211, 192), (128, 131, 130, 129), (129, 130, 133, 132), (132, 133, 135, 134), (134, 135, 137, 136), (136, 137, 139, 138), (138, 139, 141, 140), (140, 141, 143, 142), (142, 143, 145, 144), (144, 145, 147, 146), (146, 147, 149, 148), (148, 149, 151, 150), (150, 151, 153, 152), (152, 153, 155, 154), (154, 155, 157, 156), (156, 157, 159, 158), (158, 159, 161, 160), (160, 161, 163, 162), (162, 163, 165, 164), (164, 165, 167, 166), (166, 167, 169, 168), (168, 169, 171, 170), (170, 171, 173, 172), (172, 173, 175, 174), (174, 175, 177, 176), (176, 177, 179, 178), (178, 179, 181, 180), (180, 181, 183, 182), (182, 183, 185, 184), (184, 185, 187, 186), (186, 187, 189, 188), (188, 189, 191, 190), (190, 191, 131, 128), (103, 105, 169, 167), (188, 190, 255, 254), (121, 123, 187, 185), (88, 86, 150, 152), (69, 71, 135, 133), (108, 172, 251, 228), (87, 89, 153, 151), (124, 122, 186, 188), (105, 107, 171, 169), (72, 70, 134, 136), (123, 125, 189, 187), (102, 100, 214, 197), (71, 73, 137, 135), (108, 106, 170, 172), (89, 91, 155, 153), (152, 154, 247, 246), (107, 109, 173, 171), (120, 184, 194, 195), (125, 127, 191, 189), (92, 90, 154, 156), (73, 75, 139, 137), (162, 98, 223, 224), (91, 93, 157, 155), (64, 126, 190, 128), (109, 111, 175, 173), (76, 74, 138, 140), (127, 67, 131, 191), (154, 90, 216, 247), (75, 77, 141, 139), (112, 110, 174, 176), (93, 95, 159, 157), (111, 113, 177, 175), (220, 206, 264, 472, 342, 569, 271), (197, 214, 268, 556, 329, 459, 257), (251, 252, 285, 471, 341, 568, 284), (221, 220, 271, 555, 328, 458, 272), (213, 196, 256, 470, 340, 567, 267), (219, 218, 269, 554, 327, 457, 270), (248, 236, 275, 469, 339, 566, 283), (70, 68, 198, 199), (138, 74, 203, 244), (156, 158, 236, 248), (158, 94, 219, 236), (106, 104, 226, 227), (84, 148, 200, 201), (92, 156, 248, 218), (68, 132, 241, 198), (100, 164, 213, 214), (140, 142, 237, 240), (90, 88, 215, 216), (174, 110, 229, 252), (142, 78, 205, 237), (150, 86, 212, 245), (176, 178, 230, 233), (126, 124, 238, 239), (146, 82, 209, 217), (74, 72, 202, 203), (104, 168, 249, 226), (160, 162, 224, 234), (76, 140, 240, 204), (110, 108, 228, 229), (186, 122, 235, 253), (144, 146, 217, 225), (94, 92, 218, 219), (128, 129, 210, 211), (134, 70, 199, 242), (180, 182, 206, 220), (78, 76, 204, 205), (88, 152, 246, 215), (178, 114, 231, 230), (164, 166, 196, 213), (114, 112, 232, 231), (170, 106, 227, 250), (116, 180, 220, 221), (148, 150, 245, 200), (112, 176, 233, 232), (98, 96, 222, 223), (124, 188, 254, 238), (184, 186, 253, 194), (182, 118, 207, 206), (132, 134, 242, 241), (82, 80, 208, 209), (72, 136, 243, 202), (168, 170, 250, 249), (65, 64, 192, 193), (118, 116, 221, 207), (129, 65, 193, 210), (537, 827, 700, 884, 640, 294, 583, 356, 486, 295), (254, 255, 287, 473, 343, 570, 286), (229, 228, 273, 557, 330, 460, 274), (198, 241, 280, 571, 344, 474, 258), (245, 212, 266, 475, 345, 572, 282), (207, 221, 272, 558, 331, 461, 265), (242, 199, 259, 477, 347, 574, 281), (196, 197, 257, 450, 320, 547, 256), (236, 219, 270, 559, 332, 462, 275), (199, 198, 258, 548, 321, 451, 259), (238, 254, 286, 575, 348, 478, 277), (237, 205, 263, 463, 333, 560, 276), (201, 200, 260, 549, 322, 452, 261), (239, 238, 277, 561, 334, 464, 278), (204, 240, 279, 465, 335, 562, 262), (205, 204, 262, 550, 323, 453, 263), (228, 251, 284, 576, 349, 479, 273), (206, 207, 265, 454, 324, 551, 264), (255, 239, 278, 480, 350, 577, 287), (241, 242, 281, 466, 336, 563, 280), (218, 248, 283, 578, 351, 481, 269), (240, 237, 276, 467, 337, 564, 279), (252, 229, 274, 482, 352, 579, 285), (212, 201, 261, 552, 325, 455, 266), (200, 245, 282, 468, 338, 565, 260), (214, 213, 267, 553, 326, 456, 268), (373, 503, 938, 999), (742, 894, 529, 304, 591, 364, 494, 297, 627, 797), (621, 782, 762, 899, 523, 305, 590, 363, 493, 306), (544, 860, 656, 873, 632, 307, 502, 372, 599, 315), (718, 888, 537, 295, 496, 366, 593, 308, 635, 815), (534, 863, 652, 872, 642, 301, 587, 360, 490, 302), (519, 833, 692, 882, 627, 297, 487, 357, 584, 296), (640, 824, 704, 885, 542, 311, 498, 368, 595, 294), (648, 871, 630, 288, 503, 373, 600, 299, 546, 866), (521, 836, 688, 881, 638, 310, 512, 382, 609, 319), (680, 879, 544, 315, 610, 383, 513, 301, 642, 842), (644, 870, 617, 303, 588, 361, 491, 304, 529, 869), (653, 861, 545, 415, 655, 419, 654, 404, 631, 862), (657, 858, 535, 405, 659, 420, 658, 414, 641, 859), (727, 807, 526, 396, 729, 438, 728, 401, 628, 808), (517, 857, 660, 874, 546, 299, 586, 359, 489, 300), (665, 852, 528, 398, 667, 422, 666, 409, 636, 853), (668, 876, 637, 293, 585, 358, 488, 298, 527, 851), (677, 843, 538, 408, 679, 425, 678, 412, 639, 844), (681, 840, 641, 414, 683, 426, 682, 415, 545, 841), (633, 812, 722, 889, 619, 318, 607, 380, 510, 309), (626, 868, 645, 867, 520, 390, 647, 417, 646, 399), (684, 880, 629, 313, 499, 369, 596, 312, 525, 839), (693, 831, 530, 400, 695, 429, 694, 389, 616, 832), (696, 883, 613, 316, 608, 381, 511, 305, 523, 830), (637, 818, 714, 887, 539, 292, 582, 355, 485, 293), (708, 886, 633, 309, 594, 367, 497, 310, 638, 821), (709, 819, 536, 406, 711, 433, 710, 411, 541, 820), (723, 810, 522, 392, 725, 437, 724, 406, 536, 811), (754, 897, 519, 296, 505, 375, 602, 303, 617, 788), (743, 795, 626, 399, 745, 442, 744, 400, 530, 796), (649, 864, 533, 403, 651, 418, 650, 416, 643, 865), (620, 829, 697, 828, 516, 386, 699, 430, 698, 393), (505, 296, 943, 942), (518, 790, 751, 789, 614, 387, 753, 444, 752, 388), (759, 783, 618, 391, 761, 446, 760, 392, 522, 784), (766, 900, 525, 312, 604, 377, 507, 290, 623, 779), (672, 877, 621, 306, 514, 384, 611, 317, 515, 848), (770, 901, 527, 298, 508, 378, 605, 314, 625, 776), (771, 774, 624, 397, 773, 449, 772, 398, 528, 775), (469, 275, 535, 858, 657, 859, 641, 283, 566, 339), (767, 777, 622, 395, 769, 448, 768, 396, 526, 778), (572, 345, 475, 266, 624, 774, 771, 775, 528, 282), (666, 422, 667, 398, 625, 875, 664, 854, 539, 409), (662, 421, 663, 416, 546, 874, 660, 857, 517, 387), (460, 330, 557, 273, 620, 780, 763, 781, 524, 274), (473, 287, 618, 783, 759, 784, 522, 286, 570, 343), (758, 898, 521, 319, 506, 376, 603, 318, 619, 785), (702, 431, 703, 413, 640, 884, 700, 827, 537, 407), (520, 787, 755, 786, 616, 389, 757, 445, 756, 390), (462, 332, 559, 270, 631, 804, 731, 805, 535, 275), (472, 264, 616, 786, 755, 787, 520, 271, 569, 342), (459, 329, 556, 268, 614, 789, 751, 790, 518, 257), (753, 387, 517, 896, 750, 791, 615, 388, 752, 444), (471, 285, 612, 792, 747, 793, 516, 284, 568, 341), (746, 895, 515, 317, 504, 374, 601, 316, 613, 794), (532, 799, 739, 798, 628, 401, 741, 441, 740, 402), (729, 396, 623, 890, 726, 809, 531, 401, 728, 438), (380, 607, 1012, 1013), (313, 606, 1010, 932), (372, 502, 937, 997), (504, 317, 941, 940), (606, 379, 1011, 1010), (650, 418, 651, 403, 630, 871, 648, 866, 546, 416), (442, 745, 399, 529, 894, 742, 797, 627, 400, 744), (474, 344, 571, 280, 622, 777, 767, 778, 526, 258), (452, 322, 549, 260, 636, 816, 715, 817, 540, 261), (741, 401, 531, 893, 738, 800, 629, 402, 740, 441), (773, 397, 527, 901, 770, 776, 625, 398, 772, 449), (533, 802, 735, 801, 518, 388, 737, 440, 736, 403), (547, 320, 450, 257, 518, 801, 735, 802, 533, 256), (461, 331, 558, 272, 626, 795, 743, 796, 530, 265), (733, 404, 534, 891, 730, 806, 632, 405, 732, 439), (551, 324, 454, 265, 530, 831, 693, 832, 616, 264), (451, 321, 548, 258, 526, 807, 727, 808, 628, 259), (715, 816, 636, 409, 717, 435, 716, 410, 540, 817), (560, 333, 463, 263, 634, 813, 719, 814, 538, 276), (543, 823, 705, 822, 639, 412, 707, 432, 706, 413), (424, 675, 394, 621, 877, 672, 848, 515, 385, 674), (433, 711, 406, 633, 886, 708, 821, 638, 411, 710), (747, 792, 612, 385, 749, 443, 748, 386, 516, 793), (453, 323, 550, 262, 543, 825, 701, 826, 634, 263), (685, 837, 532, 402, 687, 427, 686, 395, 622, 838), (465, 279, 639, 822, 705, 823, 543, 262, 562, 335), (634, 826, 701, 825, 543, 413, 703, 431, 702, 407), (478, 348, 575, 286, 522, 810, 723, 811, 536, 277), (479, 349, 576, 284, 516, 828, 697, 829, 620, 273), (477, 259, 628, 798, 739, 799, 532, 281, 574, 347), (738, 893, 531, 291, 509, 379, 606, 313, 629, 800), (564, 337, 467, 276, 538, 843, 677, 844, 639, 279), (577, 350, 480, 278, 541, 834, 689, 835, 618, 287), (689, 834, 541, 411, 691, 428, 690, 391, 618, 835), (555, 271, 520, 867, 645, 868, 626, 272, 458, 328), (661, 855, 643, 416, 663, 421, 662, 387, 614, 856), (456, 326, 553, 267, 643, 855, 661, 856, 614, 268), (481, 351, 578, 283, 641, 840, 681, 841, 545, 269), (440, 737, 388, 615, 892, 734, 803, 630, 403, 736), (524, 781, 763, 780, 620, 393, 765, 447, 764, 394), (676, 878, 635, 308, 500, 370, 597, 311, 542, 845), (579, 352, 482, 274, 524, 846, 673, 847, 612, 285), (673, 846, 524, 394, 675, 424, 674, 385, 612, 847), (669, 849, 540, 410, 671, 423, 670, 397, 624, 850), (455, 325, 552, 261, 540, 849, 669, 850, 624, 266), (565, 338, 468, 282, 528, 852, 665, 853, 636, 260), (538, 814, 719, 813, 634, 407, 721, 436, 720, 408), (466, 281, 532, 837, 685, 838, 622, 280, 563, 336), (464, 334, 561, 277, 536, 819, 709, 820, 541, 278), (457, 327, 554, 269, 545, 861, 653, 862, 631, 270), (731, 804, 631, 404, 733, 439, 732, 405, 535, 805), (567, 340, 470, 256, 533, 864, 649, 865, 643, 267), (632, 806, 730, 891, 534, 302, 592, 365, 495, 307), (417, 647, 390, 617, 870, 644, 869, 529, 399, 646), (539, 854, 664, 875, 625, 314, 501, 371, 598, 292), (425, 679, 408, 635, 878, 676, 845, 542, 412, 678), (426, 683, 414, 544, 879, 680, 842, 642, 415, 682), (658, 420, 659, 405, 632, 873, 656, 860, 544, 414), (687, 402, 629, 880, 684, 839, 525, 395, 686, 427), (691, 411, 638, 881, 688, 836, 521, 391, 690, 428), (429, 695, 400, 627, 882, 692, 833, 519, 389, 694), (432, 707, 412, 542, 885, 704, 824, 640, 413, 706), (717, 409, 539, 887, 714, 818, 637, 410, 716, 435), (725, 392, 619, 889, 722, 812, 633, 406, 724, 437), (531, 809, 726, 890, 623, 290, 581, 354, 484, 291), (720, 436, 721, 407, 537, 888, 718, 815, 635, 408), (419, 655, 415, 642, 872, 652, 863, 534, 404, 654), (314, 605, 1008, 936), (699, 386, 613, 883, 696, 830, 523, 393, 698, 430), (749, 385, 515, 895, 746, 794, 613, 386, 748, 443), (615, 791, 750, 896, 517, 300, 589, 362, 492, 289), (757, 389, 519, 897, 754, 788, 617, 390, 756, 445), (423, 671, 410, 637, 876, 668, 851, 527, 397, 670), (734, 892, 615, 289, 483, 353, 580, 288, 630, 803), (760, 446, 761, 391, 521, 898, 758, 785, 619, 392), (765, 393, 523, 899, 762, 782, 621, 394, 764, 447), (768, 448, 769, 395, 525, 900, 766, 779, 623, 396), (1007, 1006, 1026, 990, 991, 931, 932, 1010, 1011, 949, 905, 904, 961, 960, 947, 946), (950, 1013, 1012, 1029, 1004, 1005, 944, 945, 1016, 1017, 954, 928, 927, 987, 986, 951), (974, 1025, 1002, 1003, 942, 943, 966, 967, 910, 911, 923, 981, 980, 919, 918, 975), (1014, 1028, 1000, 1001, 940, 941, 1020, 1021, 957, 922, 921, 979, 978, 953, 952, 1015), (929, 930, 992, 993, 933, 934, 984, 985, 926, 909, 908, 965, 964, 1023, 988, 989), (963, 962, 1022, 994, 995, 935, 936, 1008, 1009, 948, 913, 912, 969, 968, 907, 906), (1019, 1018, 1027, 996, 997, 937, 925, 924, 983, 982, 917, 916, 973, 972, 956, 955), (970, 1024, 998, 999, 938, 939, 958, 959, 902, 903, 920, 977, 976, 915, 914, 971), (607, 318, 1029, 1012), (381, 608, 1014, 1015), (374, 504, 940, 1001), (506, 319, 945, 944), (608, 316, 1028, 1014), (609, 382, 1017, 1016), (375, 505, 942, 1003), (290, 507, 946, 947), (319, 609, 1016, 945), (383, 610, 1018, 1019), (376, 506, 944, 1005), (508, 298, 913, 948), (610, 315, 1027, 1018), (611, 384, 1021, 1020), (507, 377, 1007, 946), (509, 291, 905, 949), (317, 611, 1020, 941), (378, 508, 948, 1009), (309, 510, 950, 951), (305, 511, 952, 953), (379, 509, 949, 1011), (512, 310, 928, 954), (510, 380, 1013, 950), (301, 513, 955, 956), (511, 381, 1015, 952), (514, 306, 922, 957), (382, 512, 954, 1017), (513, 383, 1019, 955), (384, 514, 957, 1021), (580, 353, 959, 958), (581, 290, 1044, 1042), (288, 580, 958, 939), (355, 582, 962, 963), (484, 354, 1043, 1040), (908, 909, 1036, 1035), (582, 292, 1022, 962), (356, 583, 1032, 1033), (584, 357, 967, 966), (296, 584, 966, 943), (488, 358, 1053, 1050), (483, 289, 903, 902), (968, 969, 1058, 1057), (359, 586, 970, 971), (960, 961, 1048, 1047), (586, 299, 1024, 970), (360, 587, 972, 973), (293, 485, 906, 907), (353, 483, 902, 959), (587, 301, 956, 972), (361, 588, 974, 975), (965, 908, 1035, 1038), (291, 484, 1040, 1041), (588, 303, 1025, 974), (362, 589, 976, 977), (487, 297, 911, 910), (485, 355, 963, 906), (589, 300, 915, 976), (363, 590, 978, 979), (298, 488, 1050, 1051), (583, 294, 1034, 1032), (590, 305, 953, 978), (364, 591, 980, 981), (300, 489, 914, 915), (357, 487, 910, 967), (591, 304, 919, 980), (365, 592, 982, 983), (302, 490, 916, 917), (907, 968, 1057, 1059), (592, 302, 917, 982), (593, 366, 985, 984), (304, 491, 918, 919), (489, 359, 971, 914), (308, 593, 984, 934), (367, 594, 1062, 1063), (289, 492, 920, 903), (490, 360, 973, 916), (987, 927, 1065, 1068), (595, 368, 989, 988), (306, 493, 921, 922), (491, 361, 975, 918), (294, 595, 988, 1023), (596, 369, 991, 990), (297, 494, 923, 911), (492, 362, 977, 920), (312, 596, 990, 1026), (597, 370, 993, 992), (307, 495, 924, 925), (493, 363, 979, 921), (311, 597, 992, 930), (598, 371, 995, 994), (496, 295, 909, 926), (494, 364, 981, 923), (292, 598, 994, 1022), (599, 372, 997, 996), (594, 309, 1064, 1062), (495, 365, 983, 924), (315, 599, 996, 1027), (600, 373, 999, 998), (498, 311, 930, 929), (366, 496, 926, 985), (299, 600, 998, 1024), (601, 374, 1001, 1000), (499, 313, 932, 931), (497, 367, 1063, 1060), (316, 601, 1000, 1028), (602, 375, 1003, 1002), (500, 308, 934, 933), (368, 498, 929, 989), (303, 602, 1002, 1025), (603, 376, 1005, 1004), (501, 314, 936, 935), (369, 499, 931, 991), (318, 603, 1004, 1029), (377, 604, 1006, 1007), (502, 307, 925, 937), (370, 500, 933, 993), (604, 312, 1026, 1006), (605, 378, 1009, 1008), (503, 288, 939, 938), (371, 501, 935, 995), (1033, 1032, 1037, 1038), (1032, 1034, 1039, 1037), (1031, 1030, 1035, 1036), (1030, 1033, 1038, 1035), (294, 1023, 1039, 1034), (1023, 964, 1037, 1039), (295, 486, 1030, 1031), (909, 295, 1031, 1036), (964, 965, 1038, 1037), (486, 356, 1033, 1030), (1043, 1042, 1047, 1048), (1042, 1044, 1049, 1047), (1041, 1040, 1045, 1046), (1040, 1043, 1048, 1045), (961, 904, 1045, 1048), (354, 581, 1042, 1043), (905, 291, 1041, 1046), (904, 905, 1046, 1045), (290, 947, 1049, 1044), (947, 960, 1047, 1049), (1053, 1052, 1057, 1058), (1052, 1054, 1059, 1057), (1051, 1050, 1055, 1056), (1050, 1053, 1058, 1055), (293, 907, 1059, 1054), (585, 293, 1054, 1052), (969, 912, 1055, 1058), (358, 585, 1052, 1053), (912, 913, 1056, 1055), (913, 298, 1051, 1056), (1063, 1062, 1067, 1068), (1062, 1064, 1069, 1067), (1061, 1060, 1065, 1066), (1060, 1063, 1068, 1065), (927, 928, 1066, 1065), (928, 310, 1061, 1066), (951, 986, 1067, 1069), (309, 951, 1069, 1064), (310, 497, 1060, 1061), (986, 987, 1068, 1067), (1070, 1071, 1073, 1072), (1072, 1073, 1075, 1074), (1074, 1075, 1077, 1076), (1076, 1077, 1079, 1078), (1078, 1079, 1081, 1080), (1080, 1081, 1083, 1082), (1073, 1071, 1085, 1083, 1081, 1079, 1077, 1075), (1082, 1083, 1085, 1084), (1084, 1085, 1071, 1070), (1070, 1072, 1074, 1076, 1078, 1080, 1082, 1084), (1086, 1098, 1099, 1087), (1087, 1099, 1100, 1088), (1088, 1100, 1101, 1089), (1089, 1101, 1102, 1090), (1090, 1102, 1103, 1091), (1091, 1103, 1104, 1092), (1092, 1104, 1105, 1093), (1093, 1105, 1106, 1094), (1094, 1106, 1107, 1095), (1095, 1107, 1108, 1096), (1096, 1108, 1109, 1097), (1097, 1109, 1098, 1086), (1098, 1110, 1111, 1099), (1099, 1111, 1112, 1100), (1100, 1112, 1113, 1101), (1101, 1113, 1114, 1102), (1102, 1114, 1115, 1103), (1103, 1115, 1116, 1104), (1104, 1116, 1117, 1105), (1105, 1117, 1118, 1106), (1106, 1118, 1119, 1107), (1107, 1119, 1120, 1108), (1108, 1120, 1121, 1109), (1109, 1121, 1110, 1098), (1110, 1122, 1123, 1111), (1111, 1123, 1124, 1112), (1112, 1124, 1125, 1113), (1113, 1125, 1126, 1114), (1114, 1126, 1127, 1115), (1115, 1127, 1128, 1116), (1116, 1128, 1129, 1117), (1117, 1129, 1130, 1118), (1118, 1130, 1131, 1119), (1119, 1131, 1132, 1120), (1120, 1132, 1133, 1121), (1121, 1133, 1122, 1110), (1122, 1134, 1135, 1123), (1123, 1135, 1136, 1124), (1124, 1136, 1137, 1125), (1125, 1137, 1138, 1126), (1126, 1138, 1139, 1127), (1127, 1139, 1140, 1128), (1128, 1140, 1141, 1129), (1129, 1141, 1142, 1130), (1130, 1142, 1143, 1131), (1131, 1143, 1144, 1132), (1132, 1144, 1145, 1133), (1133, 1145, 1134, 1122), (1134, 1146, 1147, 1135), (1135, 1147, 1148, 1136), (1136, 1148, 1149, 1137), (1137, 1149, 1150, 1138), (1138, 1150, 1151, 1139), (1139, 1151, 1152, 1140), (1140, 1152, 1153, 1141), (1141, 1153, 1154, 1142), (1142, 1154, 1155, 1143), (1143, 1155, 1156, 1144), (1144, 1156, 1157, 1145), (1145, 1157, 1146, 1134), (1146, 1158, 1159, 1147), (1147, 1159, 1160, 1148), (1148, 1160, 1161, 1149), (1149, 1161, 1162, 1150), (1150, 1162, 1163, 1151), (1151, 1163, 1164, 1152), (1152, 1164, 1165, 1153), (1153, 1165, 1166, 1154), (1154, 1166, 1167, 1155), (1155, 1167, 1168, 1156), (1156, 1168, 1169, 1157), (1157, 1169, 1158, 1146), (1158, 1170, 1171, 1159), (1159, 1171, 1172, 1160), (1160, 1172, 1173, 1161), (1161, 1173, 1174, 1162), (1162, 1174, 1175, 1163), (1163, 1175, 1176, 1164), (1164, 1176, 1177, 1165), (1165, 1177, 1178, 1166), (1166, 1178, 1179, 1167), (1167, 1179, 1180, 1168), (1168, 1180, 1181, 1169), (1169, 1181, 1170, 1158), (1170, 1182, 1183, 1171), (1171, 1183, 1184, 1172), (1172, 1184, 1185, 1173), (1173, 1185, 1186, 1174), (1174, 1186, 1187, 1175), (1175, 1187, 1188, 1176), (1176, 1188, 1189, 1177), (1177, 1189, 1190, 1178), (1178, 1190, 1191, 1179), (1179, 1191, 1192, 1180), (1180, 1192, 1193, 1181), (1181, 1193, 1182, 1170), (1182, 1194, 1195, 1183), (1183, 1195, 1196, 1184), (1184, 1196, 1197, 1185), (1185, 1197, 1198, 1186), (1186, 1198, 1199, 1187), (1187, 1199, 1200, 1188), (1188, 1200, 1201, 1189), (1189, 1201, 1202, 1190), (1190, 1202, 1203, 1191), (1191, 1203, 1204, 1192), (1192, 1204, 1205, 1193), (1193, 1205, 1194, 1182), (1194, 1206, 1207, 1195), (1195, 1207, 1208, 1196), (1196, 1208, 1209, 1197), (1197, 1209, 1210, 1198), (1198, 1210, 1211, 1199), (1199, 1211, 1212, 1200), (1200, 1212, 1213, 1201), (1201, 1213, 1214, 1202), (1202, 1214, 1215, 1203), (1203, 1215, 1216, 1204), (1204, 1216, 1217, 1205), (1205, 1217, 1206, 1194), (1206, 1218, 1219, 1207), (1207, 1219, 1220, 1208), (1208, 1220, 1221, 1209), (1209, 1221, 1222, 1210), (1210, 1222, 1223, 1211), (1211, 1223, 1224, 1212), (1212, 1224, 1225, 1213), (1213, 1225, 1226, 1214), (1214, 1226, 1227, 1215), (1215, 1227, 1228, 1216), (1216, 1228, 1229, 1217), (1217, 1229, 1218, 1206), (1218, 1230, 1231, 1219), (1219, 1231, 1232, 1220), (1220, 1232, 1233, 1221), (1221, 1233, 1234, 1222), (1222, 1234, 1235, 1223), (1223, 1235, 1236, 1224), (1224, 1236, 1237, 1225), (1225, 1237, 1238, 1226), (1226, 1238, 1239, 1227), (1227, 1239, 1240, 1228), (1228, 1240, 1241, 1229), (1229, 1241, 1230, 1218), (1230, 1242, 1243, 1231), (1231, 1243, 1244, 1232), (1232, 1244, 1245, 1233), (1233, 1245, 1246, 1234), (1234, 1246, 1247, 1235), (1235, 1247, 1248, 1236), (1236, 1248, 1249, 1237), (1237, 1249, 1250, 1238), (1238, 1250, 1251, 1239), (1239, 1251, 1252, 1240), (1240, 1252, 1253, 1241), (1241, 1253, 1242, 1230), (1242, 1254, 1255, 1243), (1243, 1255, 1256, 1244), (1244, 1256, 1257, 1245), (1245, 1257, 1258, 1246), (1246, 1258, 1259, 1247), (1247, 1259, 1260, 1248), (1248, 1260, 1261, 1249), (1249, 1261, 1262, 1250), (1250, 1262, 1263, 1251), (1251, 1263, 1264, 1252), (1252, 1264, 1265, 1253), (1253, 1265, 1254, 1242), (1254, 1266, 1267, 1255), (1255, 1267, 1268, 1256), (1256, 1268, 1269, 1257), (1257, 1269, 1270, 1258), (1258, 1270, 1271, 1259), (1259, 1271, 1272, 1260), (1260, 1272, 1273, 1261), (1261, 1273, 1274, 1262), (1262, 1274, 1275, 1263), (1263, 1275, 1276, 1264), (1264, 1276, 1277, 1265), (1265, 1277, 1266, 1254), (1266, 1278, 1279, 1267), (1267, 1279, 1280, 1268), (1268, 1280, 1281, 1269), (1269, 1281, 1282, 1270), (1270, 1282, 1283, 1271), (1271, 1283, 1284, 1272), (1272, 1284, 1285, 1273), (1273, 1285, 1286, 1274), (1274, 1286, 1287, 1275), (1275, 1287, 1288, 1276), (1276, 1288, 1289, 1277), (1277, 1289, 1278, 1266), (1278, 1290, 1291, 1279), (1279, 1291, 1292, 1280), (1280, 1292, 1293, 1281), (1281, 1293, 1294, 1282), (1282, 1294, 1295, 1283), (1283, 1295, 1296, 1284), (1284, 1296, 1297, 1285), (1285, 1297, 1298, 1286), (1286, 1298, 1299, 1287), (1287, 1299, 1300, 1288), (1288, 1300, 1301, 1289), (1289, 1301, 1290, 1278), (1290, 1302, 1303, 1291), (1291, 1303, 1304, 1292), (1292, 1304, 1305, 1293), (1293, 1305, 1306, 1294), (1294, 1306, 1307, 1295), (1295, 1307, 1308, 1296), (1296, 1308, 1309, 1297), (1297, 1309, 1310, 1298), (1298, 1310, 1311, 1299), (1299, 1311, 1312, 1300), (1300, 1312, 1313, 1301), (1301, 1313, 1302, 1290), (1302, 1314, 1315, 1303), (1303, 1315, 1316, 1304), (1304, 1316, 1317, 1305), (1305, 1317, 1318, 1306), (1306, 1318, 1319, 1307), (1307, 1319, 1320, 1308), (1308, 1320, 1321, 1309), (1309, 1321, 1322, 1310), (1310, 1322, 1323, 1311), (1311, 1323, 1324, 1312), (1312, 1324, 1325, 1313), (1313, 1325, 1314, 1302), (1314, 1326, 1327, 1315), (1315, 1327, 1328, 1316), (1316, 1328, 1329, 1317), (1317, 1329, 1330, 1318), (1318, 1330, 1331, 1319), (1319, 1331, 1332, 1320), (1320, 1332, 1333, 1321), (1321, 1333, 1334, 1322), (1322, 1334, 1335, 1323), (1323, 1335, 1336, 1324), (1324, 1336, 1337, 1325), (1325, 1337, 1326, 1314), (1326, 1338, 1339, 1327), (1327, 1339, 1340, 1328), (1328, 1340, 1341, 1329), (1329, 1341, 1342, 1330), (1330, 1342, 1343, 1331), (1331, 1343, 1344, 1332), (1332, 1344, 1345, 1333), (1333, 1345, 1346, 1334), (1334, 1346, 1347, 1335), (1335, 1347, 1348, 1336), (1336, 1348, 1349, 1337), (1337, 1349, 1338, 1326), (1338, 1350, 1351, 1339), (1339, 1351, 1352, 1340), (1340, 1352, 1353, 1341), (1341, 1353, 1354, 1342), (1342, 1354, 1355, 1343), (1343, 1355, 1356, 1344), (1344, 1356, 1357, 1345), (1345, 1357, 1358, 1346), (1346, 1358, 1359, 1347), (1347, 1359, 1360, 1348), (1348, 1360, 1361, 1349), (1349, 1361, 1350, 1338), (1350, 1362, 1363, 1351), (1351, 1363, 1364, 1352), (1352, 1364, 1365, 1353), (1353, 1365, 1366, 1354), (1354, 1366, 1367, 1355), (1355, 1367, 1368, 1356), (1356, 1368, 1369, 1357), (1357, 1369, 1370, 1358), (1358, 1370, 1371, 1359), (1359, 1371, 1372, 1360), (1360, 1372, 1373, 1361), (1361, 1373, 1362, 1350), (1362, 1374, 1375, 1363), (1363, 1375, 1376, 1364), (1364, 1376, 1377, 1365), (1365, 1377, 1378, 1366), (1366, 1378, 1379, 1367), (1367, 1379, 1380, 1368), (1368, 1380, 1381, 1369), (1369, 1381, 1382, 1370), (1370, 1382, 1383, 1371), (1371, 1383, 1384, 1372), (1372, 1384, 1385, 1373), (1373, 1385, 1374, 1362), (1374, 1386, 1387, 1375), (1375, 1387, 1388, 1376), (1376, 1388, 1389, 1377), (1377, 1389, 1390, 1378), (1378, 1390, 1391, 1379), (1379, 1391, 1392, 1380), (1380, 1392, 1393, 1381), (1381, 1393, 1394, 1382), (1382, 1394, 1395, 1383), (1383, 1395, 1396, 1384), (1384, 1396, 1397, 1385), (1385, 1397, 1386, 1374), (1386, 1398, 1399, 1387), (1387, 1399, 1400, 1388), (1388, 1400, 1401, 1389), (1389, 1401, 1402, 1390), (1390, 1402, 1403, 1391), (1391, 1403, 1404, 1392), (1392, 1404, 1405, 1393), (1393, 1405, 1406, 1394), (1394, 1406, 1407, 1395), (1395, 1407, 1408, 1396), (1396, 1408, 1409, 1397), (1397, 1409, 1398, 1386), (1398, 1410, 1411, 1399), (1399, 1411, 1412, 1400), (1400, 1412, 1413, 1401), (1401, 1413, 1414, 1402), (1402, 1414, 1415, 1403), (1403, 1415, 1416, 1404), (1404, 1416, 1417, 1405), (1405, 1417, 1418, 1406), (1406, 1418, 1419, 1407), (1407, 1419, 1420, 1408), (1408, 1420, 1421, 1409), (1409, 1421, 1410, 1398), (1410, 1422, 1423, 1411), (1411, 1423, 1424, 1412), (1412, 1424, 1425, 1413), (1413, 1425, 1426, 1414), (1414, 1426, 1427, 1415), (1415, 1427, 1428, 1416), (1416, 1428, 1429, 1417), (1417, 1429, 1430, 1418), (1418, 1430, 1431, 1419), (1419, 1431, 1432, 1420), (1420, 1432, 1433, 1421), (1421, 1433, 1422, 1410), (1422, 1434, 1435, 1423), (1423, 1435, 1436, 1424), (1424, 1436, 1437, 1425), (1425, 1437, 1438, 1426), (1426, 1438, 1439, 1427), (1427, 1439, 1440, 1428), (1428, 1440, 1441, 1429), (1429, 1441, 1442, 1430), (1430, 1442, 1443, 1431), (1431, 1443, 1444, 1432), (1432, 1444, 1445, 1433), (1433, 1445, 1434, 1422), (1434, 1446, 1447, 1435), (1435, 1447, 1448, 1436), (1436, 1448, 1449, 1437), (1437, 1449, 1450, 1438), (1438, 1450, 1451, 1439), (1439, 1451, 1452, 1440), (1440, 1452, 1453, 1441), (1441, 1453, 1454, 1442), (1442, 1454, 1455, 1443), (1443, 1455, 1456, 1444), (1444, 1456, 1457, 1445), (1445, 1457, 1446, 1434), (1446, 1458, 1459, 1447), (1447, 1459, 1460, 1448), (1448, 1460, 1461, 1449), (1449, 1461, 1462, 1450), (1450, 1462, 1463, 1451), (1451, 1463, 1464, 1452), (1452, 1464, 1465, 1453), (1453, 1465, 1466, 1454), (1454, 1466, 1467, 1455), (1455, 1467, 1468, 1456), (1456, 1468, 1469, 1457), (1457, 1469, 1458, 1446), (1458, 1470, 1471, 1459), (1459, 1471, 1472, 1460), (1460, 1472, 1473, 1461), (1461, 1473, 1474, 1462), (1462, 1474, 1475, 1463), (1463, 1475, 1476, 1464), (1464, 1476, 1477, 1465), (1465, 1477, 1478, 1466), (1466, 1478, 1479, 1467), (1467, 1479, 1480, 1468), (1468, 1480, 1481, 1469), (1469, 1481, 1470, 1458), (1470, 1482, 1483, 1471), (1471, 1483, 1484, 1472), (1472, 1484, 1485, 1473), (1473, 1485, 1486, 1474), (1474, 1486, 1487, 1475), (1475, 1487, 1488, 1476), (1476, 1488, 1489, 1477), (1477, 1489, 1490, 1478), (1478, 1490, 1491, 1479), (1479, 1491, 1492, 1480), (1480, 1492, 1493, 1481), (1481, 1493, 1482, 1470), (1482, 1494, 1495, 1483), (1483, 1495, 1496, 1484), (1484, 1496, 1497, 1485), (1485, 1497, 1498, 1486), (1486, 1498, 1499, 1487), (1487, 1499, 1500, 1488), (1488, 1500, 1501, 1489), (1489, 1501, 1502, 1490), (1490, 1502, 1503, 1491), (1491, 1503, 1504, 1492), (1492, 1504, 1505, 1493), (1493, 1505, 1494, 1482), (1494, 1506, 1507, 1495), (1495, 1507, 1508, 1496), (1496, 1508, 1509, 1497), (1497, 1509, 1510, 1498), (1498, 1510, 1511, 1499), (1499, 1511, 1512, 1500), (1500, 1512, 1513, 1501), (1501, 1513, 1514, 1502), (1502, 1514, 1515, 1503), (1503, 1515, 1516, 1504), (1504, 1516, 1517, 1505), (1505, 1517, 1506, 1494), (1506, 1518, 1519, 1507), (1507, 1519, 1520, 1508), (1508, 1520, 1521, 1509), (1509, 1521, 1522, 1510), (1510, 1522, 1523, 1511), (1511, 1523, 1524, 1512), (1512, 1524, 1525, 1513), (1513, 1525, 1526, 1514), (1514, 1526, 1527, 1515), (1515, 1527, 1528, 1516), (1516, 1528, 1529, 1517), (1517, 1529, 1518, 1506), (1518, 1530, 1531, 1519), (1519, 1531, 1532, 1520), (1520, 1532, 1533, 1521), (1521, 1533, 1534, 1522), (1522, 1534, 1535, 1523), (1523, 1535, 1536, 1524), (1524, 1536, 1537, 1525), (1525, 1537, 1538, 1526), (1526, 1538, 1539, 1527), (1527, 1539, 1540, 1528), (1528, 1540, 1541, 1529), (1529, 1541, 1530, 1518), (1530, 1542, 1543, 1531), (1531, 1543, 1544, 1532), (1532, 1544, 1545, 1533), (1533, 1545, 1546, 1534), (1534, 1546, 1547, 1535), (1535, 1547, 1548, 1536), (1536, 1548, 1549, 1537), (1537, 1549, 1550, 1538), (1538, 1550, 1551, 1539), (1539, 1551, 1552, 1540), (1540, 1552, 1553, 1541), (1541, 1553, 1542, 1530), (1542, 1554, 1555, 1543), (1543, 1555, 1556, 1544), (1544, 1556, 1557, 1545), (1545, 1557, 1558, 1546), (1546, 1558, 1559, 1547), (1547, 1559, 1560, 1548), (1548, 1560, 1561, 1549), (1549, 1561, 1562, 1550), (1550, 1562, 1563, 1551), (1551, 1563, 1564, 1552), (1552, 1564, 1565, 1553), (1553, 1565, 1554, 1542), (1554, 1566, 1567, 1555), (1555, 1567, 1568, 1556), (1556, 1568, 1569, 1557), (1557, 1569, 1570, 1558), (1558, 1570, 1571, 1559), (1559, 1571, 1572, 1560), (1560, 1572, 1573, 1561), (1561, 1573, 1574, 1562), (1562, 1574, 1575, 1563), (1563, 1575, 1576, 1564), (1564, 1576, 1577, 1565), (1565, 1577, 1566, 1554), (1566, 1578, 1579, 1567), (1567, 1579, 1580, 1568), (1568, 1580, 1581, 1569), (1569, 1581, 1582, 1570), (1570, 1582, 1583, 1571), (1571, 1583, 1584, 1572), (1572, 1584, 1585, 1573), (1573, 1585, 1586, 1574), (1574, 1586, 1587, 1575), (1575, 1587, 1588, 1576), (1576, 1588, 1589, 1577), (1577, 1589, 1578, 1566), (1578, 1590, 1591, 1579), (1579, 1591, 1592, 1580), (1580, 1592, 1593, 1581), (1581, 1593, 1594, 1582), (1582, 1594, 1595, 1583), (1583, 1595, 1596, 1584), (1584, 1596, 1597, 1585), (1585, 1597, 1598, 1586), (1586, 1598, 1599, 1587), (1587, 1599, 1600, 1588), (1588, 1600, 1601, 1589), (1589, 1601, 1590, 1578), (1590, 1602, 1603, 1591), (1591, 1603, 1604, 1592), (1592, 1604, 1605, 1593), (1593, 1605, 1606, 1594), (1594, 1606, 1607, 1595), (1595, 1607, 1608, 1596), (1596, 1608, 1609, 1597), (1597, 1609, 1610, 1598), (1598, 1610, 1611, 1599), (1599, 1611, 1612, 1600), (1600, 1612, 1613, 1601), (1601, 1613, 1602, 1590), (1602, 1614, 1615, 1603), (1603, 1615, 1616, 1604), (1604, 1616, 1617, 1605), (1605, 1617, 1618, 1606), (1606, 1618, 1619, 1607), (1607, 1619, 1620, 1608), (1608, 1620, 1621, 1609), (1609, 1621, 1622, 1610), (1610, 1622, 1623, 1611), (1611, 1623, 1624, 1612), (1612, 1624, 1625, 1613), (1613, 1625, 1614, 1602), (1614, 1626, 1627, 1615), (1615, 1627, 1628, 1616), (1616, 1628, 1629, 1617), (1617, 1629, 1630, 1618), (1618, 1630, 1631, 1619), (1619, 1631, 1632, 1620), (1620, 1632, 1633, 1621), (1621, 1633, 1634, 1622), (1622, 1634, 1635, 1623), (1623, 1635, 1636, 1624), (1624, 1636, 1637, 1625), (1625, 1637, 1626, 1614), (1626, 1638, 1639, 1627), (1627, 1639, 1640, 1628), (1628, 1640, 1641, 1629), (1629, 1641, 1642, 1630), (1630, 1642, 1643, 1631), (1631, 1643, 1644, 1632), (1632, 1644, 1645, 1633), (1633, 1645, 1646, 1634), (1634, 1646, 1647, 1635), (1635, 1647, 1648, 1636), (1636, 1648, 1649, 1637), (1637, 1649, 1638, 1626), (1638, 1650, 1651, 1639), (1639, 1651, 1652, 1640), (1640, 1652, 1653, 1641), (1641, 1653, 1654, 1642), (1642, 1654, 1655, 1643), (1643, 1655, 1656, 1644), (1644, 1656, 1657, 1645), (1645, 1657, 1658, 1646), (1646, 1658, 1659, 1647), (1647, 1659, 1660, 1648), (1648, 1660, 1661, 1649), (1649, 1661, 1650, 1638), (1650, 1086, 1087, 1651), (1651, 1087, 1088, 1652), (1652, 1088, 1089, 1653), (1653, 1089, 1090, 1654), (1654, 1090, 1091, 1655), (1655, 1091, 1092, 1656), (1656, 1092, 1093, 1657), (1657, 1093, 1094, 1658), (1658, 1094, 1095, 1659), (1659, 1095, 1096, 1660), (1660, 1096, 1097, 1661), (1661, 1097, 1086, 1650)])
me_cylinder.materials.append(mat_material)
me_cylinder.use_remesh_preserve_volume = False
me_cylinder.use_remesh_preserve_attributes = False
me_cylinder.use_mirror_vertex_groups = False
me_cylinder.update()

# ---- objects
ob_cage = bpy.data.objects.new('cage', me_cylinder)
ob_lamp = bpy.data.objects.new('Lamp', light_lamp)
ob_camera = bpy.data.objects.new('Camera', cam_camera)

# ---- transforms, parenting, visibility, modifiers, constraints
ob_cage.location = (0.0, 0.0, 0.166)
ob_cage.rotation_euler = (-3.142, -0.0, 0.0)
ob_cage.scale = (0.7084, 0.7084, 0.03871)
ob_cage.lineart.crease_threshold = 0.0
ob_lamp.location = (4.076, 1.005, 5.904)
ob_lamp.rotation_euler = (0.6503, 0.05522, 1.866)
ob_lamp.lock_rotations_4d = False
ob_lamp.empty_display_type = 'ARROWS'
ob_lamp.color = (0.0, 0.0, 0.0, 0.0)
ob_lamp.lineart.crease_threshold = 0.0
ob_camera.location = (11.3, -1.163, 6.829)
ob_camera.rotation_euler = (1.235, -7.638e-06, 1.431)
ob_camera.lock_rotations_4d = False
ob_camera.empty_display_type = 'ARROWS'
ob_camera.color = (0.0, 0.0, 0.0, 0.0)
ob_camera.display_type = 'WIRE'
ob_camera.lineart.crease_threshold = 0.0

# ---- collection membership
col_collection_1.objects.link(ob_cage)
col_collection_1.objects.link(ob_lamp)
col_collection_1.objects.link(ob_camera)

# ---- scene / render settings (as saved in the file)
scene.camera = ob_camera
scene.frame_start = 1; scene.frame_end = 250; scene.frame_set(0)
scene.render.engine = 'BLENDER_EEVEE_NEXT'
scene.render.resolution_percentage = 50
scene.render.dither_intensity = 0.0
scene.cycles.use_denoising = False
scene.cycles.samples = 128
scene.cycles.sampling_pattern = 'TABULATED_SOBOL'
scene.cycles.use_adaptive_sampling = False
scene.cycles.use_light_tree = False
scene.cycles.blur_glossy = 0.0
scene.cycles.sample_clamp_indirect = 0.0
scene.view_settings.view_transform = 'Standard'
bpy.context.view_layer.update()
